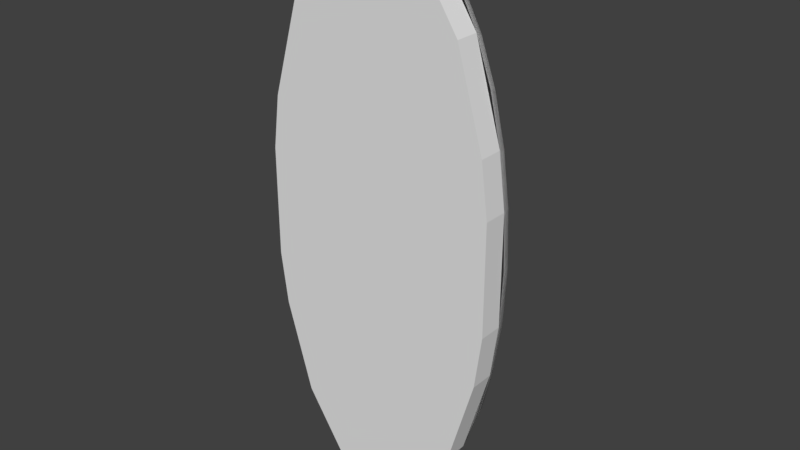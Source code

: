 # Source: Shield.blend  (saved by Blender 2.78.0; exported with 4.5.12 LTS)
import bpy
from mathutils import Matrix  # noqa: F401  (used for matrix-valued properties, if any)

bpy.ops.wm.read_factory_settings(use_empty=True)
scene = bpy.context.scene
scene.name = 'Scene'

# ---- collections
col_collection_1 = bpy.data.collections.new('Collection 1'); scene.collection.children.link(col_collection_1)

# ---- materials (node trees are filled in below, after node groups)
mat_shieldmaterial = bpy.data.materials.new('ShieldMaterial')
mat_shieldmaterial.alpha_threshold = 0.0
mat_shieldmaterial.use_transparent_shadow = False
mat_shieldmaterial.roughness = 0.5
mat_shieldhandlematerial = bpy.data.materials.new('ShieldHandleMaterial')
mat_shieldhandlematerial.alpha_threshold = 0.0
mat_shieldhandlematerial.use_transparent_shadow = False
mat_shieldhandlematerial.roughness = 0.5

# ---- material node trees

# ---- world
world_world = bpy.data.worlds.new('World'); scene.world = world_world
world_world.color = (0.05088, 0.05088, 0.05088)
world_world.use_sun_shadow = False
world_world.sun_shadow_jitter_overblur = 0.0
world_world.cycles.sampling_method = 'MANUAL'

# ---- meshes
me_plane = bpy.data.meshes.new('Plane')
me_plane.from_pydata([(0.3585, 8.223e-08, 0.8273), (0.3585, 9.9e-09, -0.8273), (-0.3585, 1.954e-08, 0.8273), (-0.3585, -5.278e-08, -0.8273), (-0.194, 4.501e-08, 1.081), (-0.09891, 5.623e-08, 1.148), (0.09891, 7.353e-08, 1.148), (0.194, 7.893e-08, 1.081), (0.4684, 7.524e-08, 0.4477), (0.4973, 6.817e-08, 0.2283), (0.4973, 4.822e-08, -0.2283), (0.4684, 3.565e-08, -0.4477), (0.194, -1.557e-08, -1.081), (0.09891, -2.679e-08, -1.148), (-0.09891, -4.408e-08, -1.148), (-0.194, -4.949e-08, -1.081), (-0.4684, -4.58e-08, -0.4477), (-0.4973, -3.873e-08, -0.2283), (-0.4973, -1.877e-08, 0.2283), (-0.4684, -6.656e-09, 0.4477), (0.2981, 0.1083, 0.6879), (0.05495, 0.1621, 0.6375), (-0.05495, 0.1621, 0.6375), (-0.2981, 0.1083, 0.6879), (0.1793, 0.1802, 0.1713), (0.06994, 0.1913, 0.1614), (-0.06994, 0.1913, 0.1614), (-0.1793, 0.1802, 0.1713), (0.1793, 0.1802, -0.1713), (0.06994, 0.1913, -0.1614), (-0.06994, 0.1913, -0.1614), (-0.1793, 0.1802, -0.1713), (0.2342, 0.1083, -0.8089), (0.06994, 0.1379, -0.8114), (-0.06994, 0.1379, -0.8114), (-0.2342, 0.1083, -0.8089), (0.3585, -0.1, 0.8273), (0.3585, -0.1, -0.8273), (-0.3585, -0.1, 0.8273), (-0.3585, -0.1, -0.8273), (-0.194, -0.1, 1.081), (-0.09891, -0.1, 1.148), (0.09891, -0.1, 1.148), (0.194, -0.1, 1.081), (0.4684, -0.1, 0.4477), (0.4973, -0.1, 0.2283), (0.4973, -0.1, -0.2283), (0.4684, -0.1, -0.4477), (0.194, -0.1, -1.081), (0.09891, -0.1, -1.148), (-0.09891, -0.1, -1.148), (-0.194, -0.1, -1.081), (-0.4684, -0.1, -0.4477), (-0.4973, -0.1, -0.2283), (-0.4973, -0.1, 0.2283), (-0.4684, -0.1, 0.4477)], [], [(35, 15, 3, 16), (4, 23, 19, 2), (23, 27, 18, 19), (27, 31, 17, 18), (31, 35, 16, 17), (0, 8, 20, 7), (7, 20, 21, 6), (6, 21, 22, 5), (5, 22, 23, 4), (8, 9, 24, 20), (20, 24, 25, 21), (21, 25, 26, 22), (22, 26, 27, 23), (9, 10, 28, 24), (24, 28, 29, 25), (25, 29, 30, 26), (26, 30, 31, 27), (10, 11, 32, 28), (28, 32, 33, 29), (29, 33, 34, 30), (30, 34, 35, 31), (11, 1, 12, 32), (32, 12, 13, 33), (33, 13, 14, 34), (34, 14, 15, 35), (7, 6, 42, 43), (0, 7, 43, 36), (15, 14, 50, 51), (8, 0, 36, 44), (1, 11, 47, 37), (16, 3, 39, 52), (9, 8, 44, 45), (3, 15, 51, 39), (17, 16, 52, 53), (10, 9, 45, 46), (2, 19, 55, 38), (18, 17, 53, 54), (11, 10, 46, 47), (4, 2, 38, 40), (19, 18, 54, 55), (12, 1, 37, 48), (5, 4, 40, 41), (13, 12, 48, 49), (6, 5, 41, 42), (14, 13, 49, 50), (43, 42, 41, 40, 38, 55, 54, 53, 52, 39, 51, 50, 49, 48, 37, 47, 46, 45, 44, 36)])
me_plane.use_remesh_preserve_volume = False
me_plane.use_remesh_preserve_attributes = False
me_plane.use_mirror_vertex_groups = False
me_plane.update()
me_sphere = bpy.data.meshes.new('Sphere')
me_sphere.from_pydata([(-0.0193, 0.1913, 0.2239), (-0.03785, 0.1802, 0.4391), (-0.05495, 0.1621, 0.6375), (-0.06994, 0.1379, 0.8114), (-0.08224, 0.1083, 0.9541), (-0.09138, 0.07462, 1.06), (-0.09701, 0.03804, 1.125), (-0.09891, 5.623e-08, 1.148), (-0.03785, 0.1913, 0.2109), (-0.07425, 0.1802, 0.4137), (-0.1078, 0.1621, 0.6005), (-0.1372, 0.1379, 0.7643), (-0.1613, 0.1083, 0.8988), (-0.1793, 0.07462, 0.9987), (-0.1903, 0.03804, 1.06), (-0.194, 4.501e-08, 1.081), (-0.05495, 0.1913, 0.1898), (-0.1078, 0.1802, 0.3723), (-0.1565, 0.1621, 0.5405), (-0.1992, 0.1379, 0.6879), (-0.2342, 0.1083, 0.8089), (-0.2602, 0.07462, 0.8988), (-0.2763, 0.03804, 0.9541), (-0.2817, 3.262e-08, 0.9728), (-0.06994, 0.1913, 0.1614), (-0.1372, 0.1802, 0.3166), (-0.1992, 0.1621, 0.4596), (-0.2535, 0.1379, 0.585), (-0.2981, 0.1083, 0.6879), (-0.3312, 0.07462, 0.7643), (-0.3516, 0.03804, 0.8114), (-0.3585, 1.954e-08, 0.8273), (-0.08224, 0.1913, 0.1268), (-0.1613, 0.1802, 0.2488), (-0.2342, 0.1621, 0.3611), (-0.2981, 0.1379, 0.4596), (-0.3505, 0.1083, 0.5405), (-0.3895, 0.07462, 0.6005), (-0.4135, 0.03804, 0.6375), (-0.4216, 6.282e-09, 0.65), (-0.09138, 0.1913, 0.08735), (-0.1793, 0.1802, 0.1713), (-0.2602, 0.1621, 0.2488), (-0.3312, 0.1379, 0.3166), (-0.3895, 0.1083, 0.3723), (-0.4328, 0.07462, 0.4137), (-0.4594, 0.03804, 0.4391), (-0.4684, -6.656e-09, 0.4477), (-0.09701, 0.1913, 0.04453), (-0.1903, 0.1802, 0.08735), (-0.2763, 0.1621, 0.1268), (-0.3516, 0.1379, 0.1614), (-0.4135, 0.1083, 0.1898), (-0.4594, 0.07462, 0.2109), (-0.4877, 0.03804, 0.2239), (-0.4973, -1.877e-08, 0.2283), (-0.09891, 0.1913, -3.905e-07), (-0.194, 0.1802, -3.813e-07), (-0.2817, 0.1621, -3.718e-07), (-0.3585, 0.1379, -3.795e-07), (-0.4216, 0.1083, -3.956e-07), (-0.4684, 0.07462, -3.244e-07), (-0.4973, 0.03804, -4.623e-07), (-0.507, -2.96e-08, -4.432e-07), (-0.09701, 0.1913, -0.04453), (-0.1903, 0.1802, -0.08735), (-0.2763, 0.1621, -0.1268), (-0.3516, 0.1379, -0.1614), (-0.4135, 0.1083, -0.1898), (-0.4594, 0.07462, -0.2109), (-0.4877, 0.03804, -0.2239), (-0.4973, -3.873e-08, -0.2283), (-0.09138, 0.1913, -0.08735), (-0.1793, 0.1802, -0.1713), (-0.2602, 0.1621, -0.2488), (-0.3312, 0.1379, -0.3166), (-0.3895, 0.1083, -0.3723), (-0.4328, 0.07462, -0.4137), (-0.4594, 0.03804, -0.4391), (-0.4684, -4.58e-08, -0.4477), (-0.08224, 0.1913, -0.1268), (-0.1613, 0.1802, -0.2488), (-0.2342, 0.1621, -0.3611), (-0.2981, 0.1379, -0.4596), (-0.3505, 0.1083, -0.5405), (-0.3895, 0.07462, -0.6005), (-0.4135, 0.03804, -0.6375), (-0.4216, -5.054e-08, -0.65), (-0.06994, 0.1913, -0.1614), (-0.1372, 0.1802, -0.3166), (-0.1992, 0.1621, -0.4596), (-0.2535, 0.1379, -0.585), (-0.2981, 0.1083, -0.6879), (-0.3312, 0.07462, -0.7643), (-0.3516, 0.03804, -0.8114), (-0.3585, -5.278e-08, -0.8273), (-0.05495, 0.1913, -0.1898), (-0.1078, 0.1802, -0.3723), (-0.1565, 0.1621, -0.5405), (-0.1992, 0.1379, -0.6879), (-0.2342, 0.1083, -0.8089), (-0.2602, 0.07462, -0.8988), (-0.2763, 0.03804, -0.9541), (-0.2817, -5.243e-08, -0.9728), (-0.03785, 0.1913, -0.2109), (-0.07425, 0.1802, -0.4137), (-0.1078, 0.1621, -0.6005), (-0.1372, 0.1379, -0.7643), (-0.1613, 0.1083, -0.8988), (-0.1793, 0.07462, -0.9987), (-0.1903, 0.03804, -1.06), (-0.194, -4.949e-08, -1.081), (-0.0193, 0.1913, -0.2239), (-0.03785, 0.1802, -0.4391), (-0.05495, 0.1621, -0.6375), (-0.06994, 0.1379, -0.8114), (-0.08224, 0.1083, -0.9541), (-0.09138, 0.07462, -1.06), (-0.09701, 0.03804, -1.125), (-0.09891, -4.408e-08, -1.148), (-1.306e-08, 0.1913, -0.2283), (-3.665e-08, 0.1802, -0.4477), (-2.752e-08, 0.1621, -0.65), (1.046e-09, 0.1379, -0.8273), (3.385e-08, 0.1083, -0.9728), (-3.875e-08, 0.07462, -1.081), (3.999e-08, 0.03804, -1.148), (5.087e-08, -3.642e-08, -1.17), (0.0193, 0.1913, -0.2239), (0.03785, 0.1802, -0.4391), (0.05495, 0.1621, -0.6375), (0.06994, 0.1379, -0.8114), (0.08224, 0.1083, -0.9541), (0.09138, 0.07462, -1.06), (0.09701, 0.03804, -1.125), (0.09891, -2.679e-08, -1.148), (0.03785, 0.1913, -0.2109), (0.07425, 0.1802, -0.4137), (0.1078, 0.1621, -0.6005), (0.1372, 0.1379, -0.7643), (0.1613, 0.1083, -0.8988), (0.1793, 0.07462, -0.9987), (0.1903, 0.03804, -1.06), (0.194, -1.557e-08, -1.081), (7.473e-08, 0.195, -7.067e-07), (0.05495, 0.1913, -0.1898), (0.1078, 0.1802, -0.3723), (0.1565, 0.1621, -0.5405), (0.1992, 0.1379, -0.6879), (0.2342, 0.1083, -0.8089), (0.2602, 0.07462, -0.8988), (0.2763, 0.03804, -0.9541), (0.2817, -3.176e-09, -0.9728), (0.06994, 0.1913, -0.1614), (0.1372, 0.1802, -0.3166), (0.1992, 0.1621, -0.4596), (0.2535, 0.1379, -0.585), (0.2981, 0.1083, -0.6879), (0.3312, 0.07462, -0.7643), (0.3516, 0.03804, -0.8114), (0.3585, 9.9e-09, -0.8273), (0.08224, 0.1913, -0.1268), (0.1613, 0.1802, -0.2488), (0.2342, 0.1621, -0.3611), (0.2981, 0.1379, -0.4596), (0.3505, 0.1083, -0.5405), (0.3895, 0.07462, -0.6005), (0.4135, 0.03804, -0.6375), (0.4216, 2.316e-08, -0.65), (0.09138, 0.1913, -0.08735), (0.1793, 0.1802, -0.1713), (0.2602, 0.1621, -0.2488), (0.3312, 0.1379, -0.3166), (0.3895, 0.1083, -0.3723), (0.4328, 0.07462, -0.4137), (0.4594, 0.03804, -0.4391), (0.4684, 3.61e-08, -0.4477), (0.09701, 0.1913, -0.04453), (0.1903, 0.1802, -0.08735), (0.2763, 0.1621, -0.1268), (0.3516, 0.1379, -0.1614), (0.4135, 0.1083, -0.1898), (0.4594, 0.07462, -0.2109), (0.4877, 0.03804, -0.2239), (0.4973, 4.822e-08, -0.2283), (0.09891, 0.1913, -3.731e-07), (0.194, 0.1802, -3.377e-07), (0.2817, 0.1621, -3.369e-07), (0.3585, 0.1379, -2.226e-07), (0.4216, 0.1083, -1.69e-07), (0.4684, 0.07462, -3.767e-07), (0.4973, 0.03804, -1.136e-07), (0.507, 5.905e-08, -1.642e-07), (0.09701, 0.1913, 0.04453), (0.1903, 0.1802, 0.08735), (0.2763, 0.1621, 0.1268), (0.3516, 0.1379, 0.1614), (0.4135, 0.1083, 0.1898), (0.4594, 0.07462, 0.2109), (0.4877, 0.03804, 0.2239), (0.4973, 6.817e-08, 0.2283), (0.09138, 0.1913, 0.08735), (0.1793, 0.1802, 0.1713), (0.2602, 0.1621, 0.2488), (0.3312, 0.1379, 0.3166), (0.3895, 0.1083, 0.3723), (0.4328, 0.07462, 0.4137), (0.4594, 0.03804, 0.4391), (0.4684, 7.524e-08, 0.4477), (0.08224, 0.1913, 0.1268), (0.1613, 0.1802, 0.2488), (0.2342, 0.1621, 0.3611), (0.2981, 0.1379, 0.4596), (0.3505, 0.1083, 0.5405), (0.3895, 0.07462, 0.6005), (0.4135, 0.03804, 0.6375), (0.4216, 7.999e-08, 0.65), (0.06994, 0.1913, 0.1614), (0.1372, 0.1802, 0.3166), (0.1992, 0.1621, 0.4596), (0.2535, 0.1379, 0.585), (0.2981, 0.1083, 0.6879), (0.3312, 0.07462, 0.7643), (0.3516, 0.03804, 0.8114), (0.3585, 8.223e-08, 0.8273), (0.05495, 0.1913, 0.1898), (0.1078, 0.1802, 0.3723), (0.1565, 0.1621, 0.5405), (0.1992, 0.1379, 0.6879), (0.2342, 0.1083, 0.8089), (0.2602, 0.07462, 0.8988), (0.2763, 0.03804, 0.9541), (0.2817, 8.187e-08, 0.9728), (0.03785, 0.1913, 0.2109), (0.07425, 0.1802, 0.4137), (0.1078, 0.1621, 0.6005), (0.1372, 0.1379, 0.7643), (0.1613, 0.1083, 0.8988), (0.1793, 0.07462, 0.9987), (0.1903, 0.03804, 1.06), (0.194, 7.893e-08, 1.081), (0.0193, 0.1913, 0.2239), (0.03785, 0.1802, 0.4391), (0.05495, 0.1621, 0.6375), (0.06994, 0.1379, 0.8114), (0.08224, 0.1083, 0.9541), (0.09138, 0.07462, 1.06), (0.09701, 0.03804, 1.125), (0.09891, 7.353e-08, 1.148), (-3.573e-08, 0.1913, 0.2283), (-5.553e-08, 0.1802, 0.4477), (-6.907e-08, 0.1621, 0.65), (-8.961e-08, 0.1379, 0.8273), (-1.475e-07, 0.1083, 0.9728), (-3.875e-08, 0.07462, 1.081), (-1.338e-07, 0.03804, 1.148), (-1.38e-07, 6.586e-08, 1.17), (-0.0193, 0.1913, 0.2239), (-0.03785, 0.1802, 0.4391), (-0.05495, 0.1621, 0.6375), (-0.06994, 0.1379, 0.8114), (-0.08224, 0.1083, 0.9541), (-0.09138, 0.07462, 1.06), (-0.09701, 0.03804, 1.125), (-0.09891, 5.623e-08, 1.148), (-0.03785, 0.1913, 0.2109), (-0.07425, 0.1802, 0.4137), (-0.1078, 0.1621, 0.6005), (-0.1372, 0.1379, 0.7643), (-0.1613, 0.1083, 0.8988), (-0.1793, 0.07462, 0.9987), (-0.1903, 0.03804, 1.06), (-0.194, 4.501e-08, 1.081), (-0.05495, 0.1913, 0.1898), (-0.1078, 0.1802, 0.3723), (-0.1565, 0.1621, 0.5405), (-0.1992, 0.1379, 0.6879), (-0.2342, 0.1083, 0.8089), (-0.2602, 0.07462, 0.8988), (-0.2763, 0.03804, 0.9541), (-0.2817, 3.262e-08, 0.9728), (-0.06994, 0.1913, 0.1614), (-0.1372, 0.1802, 0.3166), (-0.1992, 0.1621, 0.4596), (-0.2535, 0.1379, 0.585), (-0.2981, 0.1083, 0.6879), (-0.3312, 0.07462, 0.7643), (-0.3516, 0.03804, 0.8114), (-0.3585, 1.954e-08, 0.8273), (-0.08224, 0.1913, 0.1268), (-0.1613, 0.1802, 0.2488), (-0.2342, 0.1621, 0.3611), (-0.2981, 0.1379, 0.4596), (-0.3505, 0.1083, 0.5405), (-0.3895, 0.07462, 0.6005), (-0.4135, 0.03804, 0.6375), (-0.4216, 6.282e-09, 0.65), (-0.09138, 0.1913, 0.08735), (-0.1793, 0.1802, 0.1713), (-0.2602, 0.1621, 0.2488), (-0.3312, 0.1379, 0.3166), (-0.3895, 0.1083, 0.3723), (-0.4328, 0.07462, 0.4137), (-0.4594, 0.03804, 0.4391), (-0.4684, -6.656e-09, 0.4477), (-0.09701, 0.1913, 0.04453), (-0.1903, 0.1802, 0.08735), (-0.2763, 0.1621, 0.1268), (-0.3516, 0.1379, 0.1614), (-0.4135, 0.1083, 0.1898), (-0.4594, 0.07462, 0.2109), (-0.4877, 0.03804, 0.2239), (-0.4973, -1.877e-08, 0.2283), (-0.09891, 0.1913, -3.905e-07), (-0.194, 0.1802, -3.813e-07), (-0.2817, 0.1621, -3.718e-07), (-0.3585, 0.1379, -3.795e-07), (-0.4216, 0.1083, -3.956e-07), (-0.4684, 0.07462, -3.244e-07), (-0.4973, 0.03804, -4.623e-07), (-0.507, -2.96e-08, -4.432e-07), (-0.09701, 0.1913, -0.04453), (-0.1903, 0.1802, -0.08735), (-0.2763, 0.1621, -0.1268), (-0.3516, 0.1379, -0.1614), (-0.4135, 0.1083, -0.1898), (-0.4594, 0.07462, -0.2109), (-0.4877, 0.03804, -0.2239), (-0.4973, -3.873e-08, -0.2283), (-0.09138, 0.1913, -0.08735), (-0.1793, 0.1802, -0.1713), (-0.2602, 0.1621, -0.2488), (-0.3312, 0.1379, -0.3166), (-0.3895, 0.1083, -0.3723), (-0.4328, 0.07462, -0.4137), (-0.4594, 0.03804, -0.4391), (-0.4684, -4.58e-08, -0.4477), (-0.08224, 0.1913, -0.1268), (-0.1613, 0.1802, -0.2488), (-0.2342, 0.1621, -0.3611), (-0.2981, 0.1379, -0.4596), (-0.3505, 0.1083, -0.5405), (-0.3895, 0.07462, -0.6005), (-0.4135, 0.03804, -0.6375), (-0.4216, -5.054e-08, -0.65), (-0.06994, 0.1913, -0.1614), (-0.1372, 0.1802, -0.3166), (-0.1992, 0.1621, -0.4596), (-0.2535, 0.1379, -0.585), (-0.2981, 0.1083, -0.6879), (-0.3312, 0.07462, -0.7643), (-0.3516, 0.03804, -0.8114), (-0.3585, -5.278e-08, -0.8273), (-0.05495, 0.1913, -0.1898), (-0.1078, 0.1802, -0.3723), (-0.1565, 0.1621, -0.5405), (-0.1992, 0.1379, -0.6879), (-0.2342, 0.1083, -0.8089), (-0.2602, 0.07462, -0.8988), (-0.2763, 0.03804, -0.9541), (-0.2817, -5.243e-08, -0.9728), (-0.03785, 0.1913, -0.2109), (-0.07425, 0.1802, -0.4137), (-0.1078, 0.1621, -0.6005), (-0.1372, 0.1379, -0.7643), (-0.1613, 0.1083, -0.8988), (-0.1793, 0.07462, -0.9987), (-0.1903, 0.03804, -1.06), (-0.194, -4.949e-08, -1.081), (-0.0193, 0.1913, -0.2239), (-0.03785, 0.1802, -0.4391), (-0.05495, 0.1621, -0.6375), (-0.06994, 0.1379, -0.8114), (-0.08224, 0.1083, -0.9541), (-0.09138, 0.07462, -1.06), (-0.09701, 0.03804, -1.125), (-0.09891, -4.408e-08, -1.148), (-1.306e-08, 0.1913, -0.2283), (-3.665e-08, 0.1802, -0.4477), (-2.752e-08, 0.1621, -0.65), (1.046e-09, 0.1379, -0.8273), (3.385e-08, 0.1083, -0.9728), (-3.875e-08, 0.07462, -1.081), (3.999e-08, 0.03804, -1.148), (5.087e-08, -3.642e-08, -1.17), (0.0193, 0.1913, -0.2239), (0.03785, 0.1802, -0.4391), (0.05495, 0.1621, -0.6375), (0.06994, 0.1379, -0.8114), (0.08224, 0.1083, -0.9541), (0.09138, 0.07462, -1.06), (0.09701, 0.03804, -1.125), (0.09891, -2.679e-08, -1.148), (0.03785, 0.1913, -0.2109), (0.07425, 0.1802, -0.4137), (0.1078, 0.1621, -0.6005), (0.1372, 0.1379, -0.7643), (0.1613, 0.1083, -0.8988), (0.1793, 0.07462, -0.9987), (0.1903, 0.03804, -1.06), (0.194, -1.557e-08, -1.081), (7.473e-08, 0.195, -7.067e-07), (0.05495, 0.1913, -0.1898), (0.1078, 0.1802, -0.3723), (0.1565, 0.1621, -0.5405), (0.1992, 0.1379, -0.6879), (0.2342, 0.1083, -0.8089), (0.2602, 0.07462, -0.8988), (0.2763, 0.03804, -0.9541), (0.2817, -3.176e-09, -0.9728), (0.06994, 0.1913, -0.1614), (0.1372, 0.1802, -0.3166), (0.1992, 0.1621, -0.4596), (0.2535, 0.1379, -0.585), (0.2981, 0.1083, -0.6879), (0.3312, 0.07462, -0.7643), (0.3516, 0.03804, -0.8114), (0.3585, 9.9e-09, -0.8273), (0.08224, 0.1913, -0.1268), (0.1613, 0.1802, -0.2488), (0.2342, 0.1621, -0.3611), (0.2981, 0.1379, -0.4596), (0.3505, 0.1083, -0.5405), (0.3895, 0.07462, -0.6005), (0.4135, 0.03804, -0.6375), (0.4216, 2.316e-08, -0.65), (0.09138, 0.1913, -0.08735), (0.1793, 0.1802, -0.1713), (0.2602, 0.1621, -0.2488), (0.3312, 0.1379, -0.3166), (0.3895, 0.1083, -0.3723), (0.4328, 0.07462, -0.4137), (0.4594, 0.03804, -0.4391), (0.4684, 3.61e-08, -0.4477), (0.09701, 0.1913, -0.04453), (0.1903, 0.1802, -0.08735), (0.2763, 0.1621, -0.1268), (0.3516, 0.1379, -0.1614), (0.4135, 0.1083, -0.1898), (0.4594, 0.07462, -0.2109), (0.4877, 0.03804, -0.2239), (0.4973, 4.822e-08, -0.2283), (0.09891, 0.1913, -3.731e-07), (0.194, 0.1802, -3.377e-07), (0.2817, 0.1621, -3.369e-07), (0.3585, 0.1379, -2.226e-07), (0.4216, 0.1083, -1.69e-07), (0.4684, 0.07462, -3.767e-07), (0.4973, 0.03804, -1.136e-07), (0.507, 5.905e-08, -1.642e-07), (0.09701, 0.1913, 0.04453), (0.1903, 0.1802, 0.08735), (0.2763, 0.1621, 0.1268), (0.3516, 0.1379, 0.1614), (0.4135, 0.1083, 0.1898), (0.4594, 0.07462, 0.2109), (0.4877, 0.03804, 0.2239), (0.4973, 6.817e-08, 0.2283), (0.09138, 0.1913, 0.08735), (0.1793, 0.1802, 0.1713), (0.2602, 0.1621, 0.2488), (0.3312, 0.1379, 0.3166), (0.3895, 0.1083, 0.3723), (0.4328, 0.07462, 0.4137), (0.4594, 0.03804, 0.4391), (0.4684, 7.524e-08, 0.4477), (0.08224, 0.1913, 0.1268), (0.1613, 0.1802, 0.2488), (0.2342, 0.1621, 0.3611), (0.2981, 0.1379, 0.4596), (0.3505, 0.1083, 0.5405), (0.3895, 0.07462, 0.6005), (0.4135, 0.03804, 0.6375), (0.4216, 7.999e-08, 0.65), (0.06994, 0.1913, 0.1614), (0.1372, 0.1802, 0.3166), (0.1992, 0.1621, 0.4596), (0.2535, 0.1379, 0.585), (0.2981, 0.1083, 0.6879), (0.3312, 0.07462, 0.7643), (0.3516, 0.03804, 0.8114), (0.3585, 8.223e-08, 0.8273), (0.05495, 0.1913, 0.1898), (0.1078, 0.1802, 0.3723), (0.1565, 0.1621, 0.5405), (0.1992, 0.1379, 0.6879), (0.2342, 0.1083, 0.8089), (0.2602, 0.07462, 0.8988), (0.2763, 0.03804, 0.9541), (0.2817, 8.187e-08, 0.9728), (0.03785, 0.1913, 0.2109), (0.07425, 0.1802, 0.4137), (0.1078, 0.1621, 0.6005), (0.1372, 0.1379, 0.7643), (0.1613, 0.1083, 0.8988), (0.1793, 0.07462, 0.9987), (0.1903, 0.03804, 1.06), (0.194, 7.893e-08, 1.081), (0.0193, 0.1913, 0.2239), (0.03785, 0.1802, 0.4391), (0.05495, 0.1621, 0.6375), (0.06994, 0.1379, 0.8114), (0.08224, 0.1083, 0.9541), (0.09138, 0.07462, 1.06), (0.09701, 0.03804, 1.125), (0.09891, 7.353e-08, 1.148), (-3.573e-08, 0.1913, 0.2283), (-5.553e-08, 0.1802, 0.4477), (-6.907e-08, 0.1621, 0.65), (-8.961e-08, 0.1379, 0.8273), (-1.475e-07, 0.1083, 0.9728), (-3.875e-08, 0.07462, 1.081), (-1.338e-07, 0.03804, 1.148), (-1.38e-07, 6.586e-08, 1.17)], [], [(252, 251, 2, 3), (253, 252, 3, 4), (254, 253, 4, 5), (255, 254, 5, 6), (256, 255, 6, 7), (249, 144, 0), (250, 249, 0, 1), (251, 250, 1, 2), (1, 0, 8, 9), (2, 1, 9, 10), (3, 2, 10, 11), (4, 3, 11, 12), (5, 4, 12, 13), (6, 5, 13, 14), (7, 6, 14, 15), (0, 144, 8), (13, 12, 20, 21), (14, 13, 21, 22), (15, 14, 22, 23), (8, 144, 16), (9, 8, 16, 17), (10, 9, 17, 18), (11, 10, 18, 19), (12, 11, 19, 20), (18, 17, 25, 26), (19, 18, 26, 27), (20, 19, 27, 28), (21, 20, 28, 29), (22, 21, 29, 30), (23, 22, 30, 31), (16, 144, 24), (17, 16, 24, 25), (30, 29, 37, 38), (31, 30, 38, 39), (24, 144, 32), (25, 24, 32, 33), (26, 25, 33, 34), (27, 26, 34, 35), (28, 27, 35, 36), (29, 28, 36, 37), (35, 34, 42, 43), (36, 35, 43, 44), (37, 36, 44, 45), (38, 37, 45, 46), (39, 38, 46, 47), (32, 144, 40), (33, 32, 40, 41), (34, 33, 41, 42), (47, 46, 54, 55), (40, 144, 48), (41, 40, 48, 49), (42, 41, 49, 50), (43, 42, 50, 51), (44, 43, 51, 52), (45, 44, 52, 53), (46, 45, 53, 54), (51, 50, 58, 59), (52, 51, 59, 60), (53, 52, 60, 61), (54, 53, 61, 62), (55, 54, 62, 63), (48, 144, 56), (49, 48, 56, 57), (50, 49, 57, 58), (63, 62, 70, 71), (56, 144, 64), (57, 56, 64, 65), (58, 57, 65, 66), (59, 58, 66, 67), (60, 59, 67, 68), (61, 60, 68, 69), (62, 61, 69, 70), (68, 67, 75, 76), (69, 68, 76, 77), (70, 69, 77, 78), (71, 70, 78, 79), (64, 144, 72), (65, 64, 72, 73), (66, 65, 73, 74), (67, 66, 74, 75), (72, 144, 80), (73, 72, 80, 81), (74, 73, 81, 82), (75, 74, 82, 83), (76, 75, 83, 84), (77, 76, 84, 85), (78, 77, 85, 86), (79, 78, 86, 87), (84, 83, 91, 92), (85, 84, 92, 93), (86, 85, 93, 94), (87, 86, 94, 95), (80, 144, 88), (81, 80, 88, 89), (82, 81, 89, 90), (83, 82, 90, 91), (89, 88, 96, 97), (90, 89, 97, 98), (91, 90, 98, 99), (92, 91, 99, 100), (93, 92, 100, 101), (94, 93, 101, 102), (95, 94, 102, 103), (88, 144, 96), (101, 100, 108, 109), (102, 101, 109, 110), (103, 102, 110, 111), (96, 144, 104), (97, 96, 104, 105), (98, 97, 105, 106), (99, 98, 106, 107), (100, 99, 107, 108), (106, 105, 113, 114), (107, 106, 114, 115), (108, 107, 115, 116), (109, 108, 116, 117), (110, 109, 117, 118), (111, 110, 118, 119), (104, 144, 112), (105, 104, 112, 113), (118, 117, 125, 126), (119, 118, 126, 127), (112, 144, 120), (113, 112, 120, 121), (114, 113, 121, 122), (115, 114, 122, 123), (116, 115, 123, 124), (117, 116, 124, 125), (122, 121, 129, 130), (123, 122, 130, 131), (124, 123, 131, 132), (125, 124, 132, 133), (126, 125, 133, 134), (127, 126, 134, 135), (120, 144, 128), (121, 120, 128, 129), (134, 133, 141, 142), (135, 134, 142, 143), (128, 144, 136), (129, 128, 136, 137), (130, 129, 137, 138), (131, 130, 138, 139), (132, 131, 139, 140), (133, 132, 140, 141), (139, 138, 147, 148), (140, 139, 148, 149), (141, 140, 149, 150), (142, 141, 150, 151), (143, 142, 151, 152), (136, 144, 145), (137, 136, 145, 146), (138, 137, 146, 147), (152, 151, 159, 160), (145, 144, 153), (146, 145, 153, 154), (147, 146, 154, 155), (148, 147, 155, 156), (149, 148, 156, 157), (150, 149, 157, 158), (151, 150, 158, 159), (156, 155, 163, 164), (157, 156, 164, 165), (158, 157, 165, 166), (159, 158, 166, 167), (160, 159, 167, 168), (153, 144, 161), (154, 153, 161, 162), (155, 154, 162, 163), (168, 167, 175, 176), (161, 144, 169), (162, 161, 169, 170), (163, 162, 170, 171), (164, 163, 171, 172), (165, 164, 172, 173), (166, 165, 173, 174), (167, 166, 174, 175), (173, 172, 180, 181), (174, 173, 181, 182), (175, 174, 182, 183), (176, 175, 183, 184), (169, 144, 177), (170, 169, 177, 178), (171, 170, 178, 179), (172, 171, 179, 180), (178, 177, 185, 186), (179, 178, 186, 187), (180, 179, 187, 188), (181, 180, 188, 189), (182, 181, 189, 190), (183, 182, 190, 191), (184, 183, 191, 192), (177, 144, 185), (190, 189, 197, 198), (191, 190, 198, 199), (192, 191, 199, 200), (185, 144, 193), (186, 185, 193, 194), (187, 186, 194, 195), (188, 187, 195, 196), (189, 188, 196, 197), (194, 193, 201, 202), (195, 194, 202, 203), (196, 195, 203, 204), (197, 196, 204, 205), (198, 197, 205, 206), (199, 198, 206, 207), (200, 199, 207, 208), (193, 144, 201), (206, 205, 213, 214), (207, 206, 214, 215), (208, 207, 215, 216), (201, 144, 209), (202, 201, 209, 210), (203, 202, 210, 211), (204, 203, 211, 212), (205, 204, 212, 213), (211, 210, 218, 219), (212, 211, 219, 220), (213, 212, 220, 221), (214, 213, 221, 222), (215, 214, 222, 223), (216, 215, 223, 224), (209, 144, 217), (210, 209, 217, 218), (223, 222, 230, 231), (224, 223, 231, 232), (217, 144, 225), (218, 217, 225, 226), (219, 218, 226, 227), (220, 219, 227, 228), (221, 220, 228, 229), (222, 221, 229, 230), (227, 226, 234, 235), (228, 227, 235, 236), (229, 228, 236, 237), (230, 229, 237, 238), (231, 230, 238, 239), (232, 231, 239, 240), (225, 144, 233), (226, 225, 233, 234), (239, 238, 246, 247), (240, 239, 247, 248), (233, 144, 241), (234, 233, 241, 242), (235, 234, 242, 243), (236, 235, 243, 244), (237, 236, 244, 245), (238, 237, 245, 246), (244, 243, 251, 252), (245, 244, 252, 253), (246, 245, 253, 254), (247, 246, 254, 255), (248, 247, 255, 256), (241, 144, 249), (242, 241, 249, 250), (243, 242, 250, 251), (509, 260, 259, 508), (510, 261, 260, 509), (511, 262, 261, 510), (512, 263, 262, 511), (513, 264, 263, 512), (506, 257, 401), (507, 258, 257, 506), (508, 259, 258, 507), (258, 266, 265, 257), (259, 267, 266, 258), (260, 268, 267, 259), (261, 269, 268, 260), (262, 270, 269, 261), (263, 271, 270, 262), (264, 272, 271, 263), (257, 265, 401), (270, 278, 277, 269), (271, 279, 278, 270), (272, 280, 279, 271), (265, 273, 401), (266, 274, 273, 265), (267, 275, 274, 266), (268, 276, 275, 267), (269, 277, 276, 268), (275, 283, 282, 274), (276, 284, 283, 275), (277, 285, 284, 276), (278, 286, 285, 277), (279, 287, 286, 278), (280, 288, 287, 279), (273, 281, 401), (274, 282, 281, 273), (287, 295, 294, 286), (288, 296, 295, 287), (281, 289, 401), (282, 290, 289, 281), (283, 291, 290, 282), (284, 292, 291, 283), (285, 293, 292, 284), (286, 294, 293, 285), (292, 300, 299, 291), (293, 301, 300, 292), (294, 302, 301, 293), (295, 303, 302, 294), (296, 304, 303, 295), (289, 297, 401), (290, 298, 297, 289), (291, 299, 298, 290), (304, 312, 311, 303), (297, 305, 401), (298, 306, 305, 297), (299, 307, 306, 298), (300, 308, 307, 299), (301, 309, 308, 300), (302, 310, 309, 301), (303, 311, 310, 302), (308, 316, 315, 307), (309, 317, 316, 308), (310, 318, 317, 309), (311, 319, 318, 310), (312, 320, 319, 311), (305, 313, 401), (306, 314, 313, 305), (307, 315, 314, 306), (320, 328, 327, 319), (313, 321, 401), (314, 322, 321, 313), (315, 323, 322, 314), (316, 324, 323, 315), (317, 325, 324, 316), (318, 326, 325, 317), (319, 327, 326, 318), (325, 333, 332, 324), (326, 334, 333, 325), (327, 335, 334, 326), (328, 336, 335, 327), (321, 329, 401), (322, 330, 329, 321), (323, 331, 330, 322), (324, 332, 331, 323), (329, 337, 401), (330, 338, 337, 329), (331, 339, 338, 330), (332, 340, 339, 331), (333, 341, 340, 332), (334, 342, 341, 333), (335, 343, 342, 334), (336, 344, 343, 335), (341, 349, 348, 340), (342, 350, 349, 341), (343, 351, 350, 342), (344, 352, 351, 343), (337, 345, 401), (338, 346, 345, 337), (339, 347, 346, 338), (340, 348, 347, 339), (346, 354, 353, 345), (347, 355, 354, 346), (348, 356, 355, 347), (349, 357, 356, 348), (350, 358, 357, 349), (351, 359, 358, 350), (352, 360, 359, 351), (345, 353, 401), (358, 366, 365, 357), (359, 367, 366, 358), (360, 368, 367, 359), (353, 361, 401), (354, 362, 361, 353), (355, 363, 362, 354), (356, 364, 363, 355), (357, 365, 364, 356), (363, 371, 370, 362), (364, 372, 371, 363), (365, 373, 372, 364), (366, 374, 373, 365), (367, 375, 374, 366), (368, 376, 375, 367), (361, 369, 401), (362, 370, 369, 361), (375, 383, 382, 374), (376, 384, 383, 375), (369, 377, 401), (370, 378, 377, 369), (371, 379, 378, 370), (372, 380, 379, 371), (373, 381, 380, 372), (374, 382, 381, 373), (379, 387, 386, 378), (380, 388, 387, 379), (381, 389, 388, 380), (382, 390, 389, 381), (383, 391, 390, 382), (384, 392, 391, 383), (377, 385, 401), (378, 386, 385, 377), (391, 399, 398, 390), (392, 400, 399, 391), (385, 393, 401), (386, 394, 393, 385), (387, 395, 394, 386), (388, 396, 395, 387), (389, 397, 396, 388), (390, 398, 397, 389), (396, 405, 404, 395), (397, 406, 405, 396), (398, 407, 406, 397), (399, 408, 407, 398), (400, 409, 408, 399), (393, 402, 401), (394, 403, 402, 393), (395, 404, 403, 394), (409, 417, 416, 408), (402, 410, 401), (403, 411, 410, 402), (404, 412, 411, 403), (405, 413, 412, 404), (406, 414, 413, 405), (407, 415, 414, 406), (408, 416, 415, 407), (413, 421, 420, 412), (414, 422, 421, 413), (415, 423, 422, 414), (416, 424, 423, 415), (417, 425, 424, 416), (410, 418, 401), (411, 419, 418, 410), (412, 420, 419, 411), (425, 433, 432, 424), (418, 426, 401), (419, 427, 426, 418), (420, 428, 427, 419), (421, 429, 428, 420), (422, 430, 429, 421), (423, 431, 430, 422), (424, 432, 431, 423), (430, 438, 437, 429), (431, 439, 438, 430), (432, 440, 439, 431), (433, 441, 440, 432), (426, 434, 401), (427, 435, 434, 426), (428, 436, 435, 427), (429, 437, 436, 428), (435, 443, 442, 434), (436, 444, 443, 435), (437, 445, 444, 436), (438, 446, 445, 437), (439, 447, 446, 438), (440, 448, 447, 439), (441, 449, 448, 440), (434, 442, 401), (447, 455, 454, 446), (448, 456, 455, 447), (449, 457, 456, 448), (442, 450, 401), (443, 451, 450, 442), (444, 452, 451, 443), (445, 453, 452, 444), (446, 454, 453, 445), (451, 459, 458, 450), (452, 460, 459, 451), (453, 461, 460, 452), (454, 462, 461, 453), (455, 463, 462, 454), (456, 464, 463, 455), (457, 465, 464, 456), (450, 458, 401), (463, 471, 470, 462), (464, 472, 471, 463), (465, 473, 472, 464), (458, 466, 401), (459, 467, 466, 458), (460, 468, 467, 459), (461, 469, 468, 460), (462, 470, 469, 461), (468, 476, 475, 467), (469, 477, 476, 468), (470, 478, 477, 469), (471, 479, 478, 470), (472, 480, 479, 471), (473, 481, 480, 472), (466, 474, 401), (467, 475, 474, 466), (480, 488, 487, 479), (481, 489, 488, 480), (474, 482, 401), (475, 483, 482, 474), (476, 484, 483, 475), (477, 485, 484, 476), (478, 486, 485, 477), (479, 487, 486, 478), (484, 492, 491, 483), (485, 493, 492, 484), (486, 494, 493, 485), (487, 495, 494, 486), (488, 496, 495, 487), (489, 497, 496, 488), (482, 490, 401), (483, 491, 490, 482), (496, 504, 503, 495), (497, 505, 504, 496), (490, 498, 401), (491, 499, 498, 490), (492, 500, 499, 491), (493, 501, 500, 492), (494, 502, 501, 493), (495, 503, 502, 494), (501, 509, 508, 500), (502, 510, 509, 501), (503, 511, 510, 502), (504, 512, 511, 503), (505, 513, 512, 504), (498, 506, 401), (499, 507, 506, 498), (500, 508, 507, 499)])
me_sphere.polygons.foreach_set('use_smooth', [True] * 512)
_uv = me_sphere.uv_layers.new(name='UVMap')
_uv.uv.foreach_set('vector', [0.2759, 0.6654, 0.3019, 0.6228, 0.3204, 0.6393, 0.301, 0.688, 0.2477, 0.7115, 0.2759, 0.6654, 0.301, 0.688, 0.28, 0.7407, 0.2162, 0.763, 0.2477, 0.7115, 0.28, 0.7407, 0.2566, 0.7991, 0.1803, 0.8222, 0.2162, 0.763, 0.2566, 0.7991, 0.2304, 0.8653, 0.1382, 0.8915, 0.1803, 0.8222, 0.2304, 0.8653, 0.1991, 0.9442, 0.35, 0.5436, 0.3733, 0.5049, 0.3561, 0.5489, 0.3264, 0.5826, 0.35, 0.5436, 0.3561, 0.5489, 0.3386, 0.5934, 0.3019, 0.6228, 0.3264, 0.5826, 0.3386, 0.5934, 0.3204, 0.6393, 0.3386, 0.5934, 0.3561, 0.5489, 0.3628, 0.5525, 0.3522, 0.6007, 0.3204, 0.6393, 0.3386, 0.5934, 0.3522, 0.6007, 0.341, 0.6505, 0.301, 0.688, 0.3204, 0.6393, 0.341, 0.6505, 0.3291, 0.7031, 0.28, 0.7407, 0.301, 0.688, 0.3291, 0.7031, 0.3161, 0.7602, 0.2566, 0.7991, 0.28, 0.7407, 0.3161, 0.7602, 0.3017, 0.8235, 0.2304, 0.8653, 0.2566, 0.7991, 0.3017, 0.8235, 0.2852, 0.8955, 0.1991, 0.9442, 0.2304, 0.8653, 0.2852, 0.8955, 0.2658, 0.9805, 0.3561, 0.5489, 0.3733, 0.5049, 0.3628, 0.5525, 0.3017, 0.8235, 0.3161, 0.7602, 0.3544, 0.7701, 0.3494, 0.8359, 0.2852, 0.8955, 0.3017, 0.8235, 0.3494, 0.8359, 0.3435, 0.9109, 0.2658, 0.9805, 0.2852, 0.8955, 0.3435, 0.9109, 0.3366, 0.9994, 0.3628, 0.5525, 0.3733, 0.5049, 0.37, 0.5543, 0.3522, 0.6007, 0.3628, 0.5525, 0.37, 0.5543, 0.3666, 0.6043, 0.341, 0.6505, 0.3522, 0.6007, 0.3666, 0.6043, 0.3629, 0.656, 0.3291, 0.7031, 0.341, 0.6505, 0.3629, 0.656, 0.3589, 0.7108, 0.3161, 0.7602, 0.3291, 0.7031, 0.3589, 0.7108, 0.3544, 0.7701, 0.3629, 0.656, 0.3666, 0.6043, 0.3812, 0.6041, 0.3852, 0.6558, 0.3589, 0.7108, 0.3629, 0.656, 0.3852, 0.6558, 0.3892, 0.7106, 0.3544, 0.7701, 0.3589, 0.7108, 0.3892, 0.7106, 0.3934, 0.7699, 0.3494, 0.8359, 0.3544, 0.7701, 0.3934, 0.7699, 0.3979, 0.8358, 0.3435, 0.9109, 0.3494, 0.8359, 0.3979, 0.8358, 0.403, 0.9111, 0.3366, 0.9994, 0.3435, 0.9109, 0.403, 0.9111, 0.409, 0.9999, 0.37, 0.5543, 0.3733, 0.5049, 0.3773, 0.5542, 0.3666, 0.6043, 0.37, 0.5543, 0.3773, 0.5542, 0.3812, 0.6041, 0.403, 0.9111, 0.3979, 0.8358, 0.4457, 0.8233, 0.4616, 0.896, 0.409, 0.9999, 0.403, 0.9111, 0.4616, 0.896, 0.4804, 0.9818, 0.3773, 0.5542, 0.3733, 0.5049, 0.3844, 0.5523, 0.3812, 0.6041, 0.3773, 0.5542, 0.3844, 0.5523, 0.3956, 0.6002, 0.3852, 0.6558, 0.3812, 0.6041, 0.3956, 0.6002, 0.407, 0.6499, 0.3892, 0.7106, 0.3852, 0.6558, 0.407, 0.6499, 0.4189, 0.7025, 0.3934, 0.7699, 0.3892, 0.7106, 0.4189, 0.7025, 0.4316, 0.7597, 0.3979, 0.8358, 0.3934, 0.7699, 0.4316, 0.7597, 0.4457, 0.8233, 0.4189, 0.7025, 0.407, 0.6499, 0.4275, 0.6384, 0.4469, 0.687, 0.4316, 0.7597, 0.4189, 0.7025, 0.4469, 0.687, 0.4677, 0.7398, 0.4457, 0.8233, 0.4316, 0.7597, 0.4677, 0.7398, 0.4908, 0.7987, 0.4616, 0.896, 0.4457, 0.8233, 0.4908, 0.7987, 0.517, 0.866, 0.4804, 0.9818, 0.4616, 0.896, 0.517, 0.866, 0.5479, 0.9455, 0.3844, 0.5523, 0.3733, 0.5049, 0.3911, 0.5485, 0.3956, 0.6002, 0.3844, 0.5523, 0.3911, 0.5485, 0.4091, 0.5926, 0.407, 0.6499, 0.3956, 0.6002, 0.4091, 0.5926, 0.4275, 0.6384, 0.5479, 0.9455, 0.517, 0.866, 0.567, 0.8222, 0.609, 0.8924, 0.3911, 0.5485, 0.3733, 0.5049, 0.3972, 0.543, 0.4091, 0.5926, 0.3911, 0.5485, 0.3972, 0.543, 0.4212, 0.5816, 0.4275, 0.6384, 0.4091, 0.5926, 0.4212, 0.5816, 0.446, 0.6218, 0.4469, 0.687, 0.4275, 0.6384, 0.446, 0.6218, 0.4721, 0.6645, 0.4677, 0.7398, 0.4469, 0.687, 0.4721, 0.6645, 0.5003, 0.7109, 0.4908, 0.7987, 0.4677, 0.7398, 0.5003, 0.7109, 0.5315, 0.7628, 0.517, 0.866, 0.4908, 0.7987, 0.5315, 0.7628, 0.567, 0.8222, 0.4721, 0.6645, 0.446, 0.6218, 0.4617, 0.6007, 0.4936, 0.6358, 0.5003, 0.7109, 0.4721, 0.6645, 0.4936, 0.6358, 0.528, 0.6742, 0.5315, 0.7628, 0.5003, 0.7109, 0.528, 0.6742, 0.5662, 0.717, 0.567, 0.8222, 0.5315, 0.7628, 0.5662, 0.717, 0.6099, 0.7662, 0.609, 0.8924, 0.567, 0.8222, 0.6099, 0.7662, 0.6614, 0.8243, 0.3972, 0.543, 0.3733, 0.5049, 0.4023, 0.536, 0.4212, 0.5816, 0.3972, 0.543, 0.4023, 0.536, 0.4315, 0.5677, 0.446, 0.6218, 0.4212, 0.5816, 0.4315, 0.5677, 0.4617, 0.6007, 0.6614, 0.8243, 0.6099, 0.7662, 0.6438, 0.7, 0.7029, 0.7437, 0.4023, 0.536, 0.3733, 0.5049, 0.4063, 0.5279, 0.4315, 0.5677, 0.4023, 0.536, 0.4063, 0.5279, 0.4396, 0.5513, 0.4617, 0.6007, 0.4315, 0.5677, 0.4396, 0.5513, 0.474, 0.5759, 0.4936, 0.6358, 0.4617, 0.6007, 0.474, 0.5759, 0.5105, 0.6021, 0.528, 0.6742, 0.4936, 0.6358, 0.5105, 0.6021, 0.5499, 0.6308, 0.5662, 0.717, 0.528, 0.6742, 0.5499, 0.6308, 0.5937, 0.663, 0.6099, 0.7662, 0.5662, 0.717, 0.5937, 0.663, 0.6438, 0.7, 0.5499, 0.6308, 0.5105, 0.6021, 0.5221, 0.5646, 0.5651, 0.5826, 0.5937, 0.663, 0.5499, 0.6308, 0.5651, 0.5826, 0.6128, 0.6028, 0.6438, 0.7, 0.5937, 0.663, 0.6128, 0.6028, 0.6674, 0.6261, 0.7029, 0.7437, 0.6438, 0.7, 0.6674, 0.6261, 0.7319, 0.6537, 0.4063, 0.5279, 0.3733, 0.5049, 0.409, 0.5189, 0.4396, 0.5513, 0.4063, 0.5279, 0.409, 0.5189, 0.4451, 0.5332, 0.474, 0.5759, 0.4396, 0.5513, 0.4451, 0.5332, 0.4825, 0.5483, 0.5105, 0.6021, 0.474, 0.5759, 0.4825, 0.5483, 0.5221, 0.5646, 0.409, 0.5189, 0.3733, 0.5049, 0.4104, 0.5093, 0.4451, 0.5332, 0.409, 0.5189, 0.4104, 0.5093, 0.4479, 0.514, 0.4825, 0.5483, 0.4451, 0.5332, 0.4479, 0.514, 0.4868, 0.5191, 0.5221, 0.5646, 0.4825, 0.5483, 0.4868, 0.5191, 0.5281, 0.5248, 0.5651, 0.5826, 0.5221, 0.5646, 0.5281, 0.5248, 0.5729, 0.5312, 0.6128, 0.6028, 0.5651, 0.5826, 0.5729, 0.5312, 0.6228, 0.5387, 0.6674, 0.6261, 0.6128, 0.6028, 0.6228, 0.5387, 0.6798, 0.5474, 0.7319, 0.6537, 0.6674, 0.6261, 0.6798, 0.5474, 0.7473, 0.5577, 0.5729, 0.5312, 0.5281, 0.5248, 0.5281, 0.4841, 0.5731, 0.4788, 0.6228, 0.5387, 0.5729, 0.5312, 0.5731, 0.4788, 0.6231, 0.4731, 0.6798, 0.5474, 0.6228, 0.5387, 0.6231, 0.4731, 0.6805, 0.4668, 0.7473, 0.5577, 0.6798, 0.5474, 0.6805, 0.4668, 0.7483, 0.4593, 0.4104, 0.5093, 0.3733, 0.5049, 0.4103, 0.4996, 0.4479, 0.514, 0.4104, 0.5093, 0.4103, 0.4996, 0.4478, 0.4944, 0.4868, 0.5191, 0.4479, 0.514, 0.4478, 0.4944, 0.4868, 0.4893, 0.5281, 0.5248, 0.4868, 0.5191, 0.4868, 0.4893, 0.5281, 0.4841, 0.4478, 0.4944, 0.4103, 0.4996, 0.4088, 0.49, 0.4449, 0.4752, 0.4868, 0.4893, 0.4478, 0.4944, 0.4449, 0.4752, 0.4823, 0.46, 0.5281, 0.4841, 0.4868, 0.4893, 0.4823, 0.46, 0.5222, 0.4441, 0.5731, 0.4788, 0.5281, 0.4841, 0.5222, 0.4441, 0.5655, 0.4272, 0.6231, 0.4731, 0.5731, 0.4788, 0.5655, 0.4272, 0.6139, 0.4085, 0.6805, 0.4668, 0.6231, 0.4731, 0.6139, 0.4085, 0.6694, 0.3874, 0.7483, 0.4593, 0.6805, 0.4668, 0.6694, 0.3874, 0.7349, 0.3624, 0.4103, 0.4996, 0.3733, 0.5049, 0.4088, 0.49, 0.6139, 0.4085, 0.5655, 0.4272, 0.5506, 0.3785, 0.5954, 0.3475, 0.6694, 0.3874, 0.6139, 0.4085, 0.5954, 0.3475, 0.6467, 0.3123, 0.7349, 0.3624, 0.6694, 0.3874, 0.6467, 0.3123, 0.7075, 0.2705, 0.4088, 0.49, 0.3733, 0.5049, 0.406, 0.4811, 0.4449, 0.4752, 0.4088, 0.49, 0.406, 0.4811, 0.4392, 0.4571, 0.4823, 0.46, 0.4449, 0.4752, 0.4392, 0.4571, 0.4737, 0.4324, 0.5222, 0.4441, 0.4823, 0.46, 0.4737, 0.4324, 0.5105, 0.4065, 0.5655, 0.4272, 0.5222, 0.4441, 0.5105, 0.4065, 0.5506, 0.3785, 0.4737, 0.4324, 0.4392, 0.4571, 0.4309, 0.4408, 0.4612, 0.4076, 0.5105, 0.4065, 0.4737, 0.4324, 0.4612, 0.4076, 0.4935, 0.3725, 0.5506, 0.3785, 0.5105, 0.4065, 0.4935, 0.3725, 0.5287, 0.3346, 0.5954, 0.3475, 0.5506, 0.3785, 0.5287, 0.3346, 0.5681, 0.2924, 0.6467, 0.3123, 0.5954, 0.3475, 0.5681, 0.2924, 0.6135, 0.2443, 0.7075, 0.2705, 0.6467, 0.3123, 0.6135, 0.2443, 0.6671, 0.1874, 0.406, 0.4811, 0.3733, 0.5049, 0.4019, 0.473, 0.4392, 0.4571, 0.406, 0.4811, 0.4019, 0.473, 0.4309, 0.4408, 0.6135, 0.2443, 0.5681, 0.2924, 0.5333, 0.2454, 0.5707, 0.1862, 0.6671, 0.1874, 0.6135, 0.2443, 0.5707, 0.1862, 0.6151, 0.1162, 0.4019, 0.473, 0.3733, 0.5049, 0.3966, 0.4662, 0.4309, 0.4408, 0.4019, 0.473, 0.3966, 0.4662, 0.4204, 0.427, 0.4612, 0.4076, 0.4309, 0.4408, 0.4204, 0.427, 0.4452, 0.3865, 0.4935, 0.3725, 0.4612, 0.4076, 0.4452, 0.3865, 0.4718, 0.3437, 0.5287, 0.3346, 0.4935, 0.3725, 0.4718, 0.3437, 0.5008, 0.2972, 0.5681, 0.2924, 0.5287, 0.3346, 0.5008, 0.2972, 0.5333, 0.2454, 0.4452, 0.3865, 0.4204, 0.427, 0.4081, 0.4163, 0.4265, 0.37, 0.4718, 0.3437, 0.4452, 0.3865, 0.4265, 0.37, 0.4462, 0.321, 0.5008, 0.2972, 0.4718, 0.3437, 0.4462, 0.321, 0.4678, 0.2678, 0.5333, 0.2454, 0.5008, 0.2972, 0.4678, 0.2678, 0.4921, 0.2084, 0.5707, 0.1862, 0.5333, 0.2454, 0.4921, 0.2084, 0.5202, 0.1403, 0.6151, 0.1162, 0.5707, 0.1862, 0.5202, 0.1403, 0.5534, 0.05976, 0.3966, 0.4662, 0.3733, 0.5049, 0.3905, 0.4608, 0.4204, 0.427, 0.3966, 0.4662, 0.3905, 0.4608, 0.4081, 0.4163, 0.5202, 0.1403, 0.4921, 0.2084, 0.4462, 0.183, 0.4636, 0.1086, 0.5534, 0.05976, 0.5202, 0.1403, 0.4636, 0.1086, 0.4843, 0.02043, 0.3905, 0.4608, 0.3733, 0.5049, 0.3837, 0.4572, 0.4081, 0.4163, 0.3905, 0.4608, 0.3837, 0.4572, 0.3944, 0.4089, 0.4265, 0.37, 0.4081, 0.4163, 0.3944, 0.4089, 0.4057, 0.3588, 0.4462, 0.321, 0.4265, 0.37, 0.4057, 0.3588, 0.4178, 0.3055, 0.4678, 0.2678, 0.4462, 0.321, 0.4178, 0.3055, 0.4311, 0.2476, 0.4921, 0.2084, 0.4678, 0.2678, 0.4311, 0.2476, 0.4462, 0.183, 0.4178, 0.3055, 0.4057, 0.3588, 0.3836, 0.3531, 0.3877, 0.2978, 0.4311, 0.2476, 0.4178, 0.3055, 0.3877, 0.2978, 0.3922, 0.2375, 0.4462, 0.183, 0.4311, 0.2476, 0.3922, 0.2375, 0.3973, 0.1702, 0.4636, 0.1086, 0.4462, 0.183, 0.3973, 0.1702, 0.4032, 0.09229, 0.4843, 0.02043, 0.4636, 0.1086, 0.4032, 0.09229, 0.4103, 8.649e-05, 0.3837, 0.4572, 0.3733, 0.5049, 0.3765, 0.4554, 0.3944, 0.4089, 0.3837, 0.4572, 0.3765, 0.4554, 0.3799, 0.4052, 0.4057, 0.3588, 0.3944, 0.4089, 0.3799, 0.4052, 0.3836, 0.3531, 0.4103, 8.649e-05, 0.4032, 0.09229, 0.3414, 0.09224, 0.3344, 8.66e-05, 0.3765, 0.4554, 0.3733, 0.5049, 0.3692, 0.4555, 0.3799, 0.4052, 0.3765, 0.4554, 0.3692, 0.4555, 0.3652, 0.4054, 0.3836, 0.3531, 0.3799, 0.4052, 0.3652, 0.4054, 0.3611, 0.3534, 0.3877, 0.2978, 0.3836, 0.3531, 0.3611, 0.3534, 0.357, 0.2981, 0.3922, 0.2375, 0.3877, 0.2978, 0.357, 0.2981, 0.3525, 0.2379, 0.3973, 0.1702, 0.3922, 0.2375, 0.3525, 0.2379, 0.3476, 0.171, 0.4032, 0.09229, 0.3973, 0.1702, 0.3476, 0.171, 0.3414, 0.09224, 0.357, 0.2981, 0.3611, 0.3534, 0.3392, 0.3595, 0.3269, 0.3064, 0.3525, 0.2379, 0.357, 0.2981, 0.3269, 0.3064, 0.3137, 0.2485, 0.3476, 0.171, 0.3525, 0.2379, 0.3137, 0.2485, 0.2989, 0.1839, 0.3414, 0.09224, 0.3476, 0.171, 0.2989, 0.1839, 0.281, 0.1094, 0.3344, 8.66e-05, 0.3414, 0.09224, 0.281, 0.1094, 0.2601, 0.02111, 0.3692, 0.4555, 0.3733, 0.5049, 0.3621, 0.4575, 0.3652, 0.4054, 0.3692, 0.4555, 0.3621, 0.4575, 0.3508, 0.4095, 0.3611, 0.3534, 0.3652, 0.4054, 0.3508, 0.4095, 0.3392, 0.3595, 0.2601, 0.02111, 0.281, 0.1094, 0.2247, 0.142, 0.1911, 0.06145, 0.3621, 0.4575, 0.3733, 0.5049, 0.3553, 0.4614, 0.3508, 0.4095, 0.3621, 0.4575, 0.3553, 0.4614, 0.3372, 0.4172, 0.3392, 0.3595, 0.3508, 0.4095, 0.3372, 0.4172, 0.3185, 0.3713, 0.3269, 0.3064, 0.3392, 0.3595, 0.3185, 0.3713, 0.2987, 0.3224, 0.3137, 0.2485, 0.3269, 0.3064, 0.2987, 0.3224, 0.2772, 0.2692, 0.2989, 0.1839, 0.3137, 0.2485, 0.2772, 0.2692, 0.2532, 0.2097, 0.281, 0.1094, 0.2989, 0.1839, 0.2532, 0.2097, 0.2247, 0.142, 0.2772, 0.2692, 0.2987, 0.3224, 0.2734, 0.3455, 0.2445, 0.299, 0.2532, 0.2097, 0.2772, 0.2692, 0.2445, 0.299, 0.2123, 0.2471, 0.2247, 0.142, 0.2532, 0.2097, 0.2123, 0.2471, 0.1745, 0.1885, 0.1911, 0.06145, 0.2247, 0.142, 0.1745, 0.1885, 0.1299, 0.1188, 0.3553, 0.4614, 0.3733, 0.5049, 0.3493, 0.4669, 0.3372, 0.4172, 0.3553, 0.4614, 0.3493, 0.4669, 0.3251, 0.4283, 0.3185, 0.3713, 0.3372, 0.4172, 0.3251, 0.4283, 0.3, 0.3882, 0.2987, 0.3224, 0.3185, 0.3713, 0.3, 0.3882, 0.2734, 0.3455, 0.3251, 0.4283, 0.3493, 0.4669, 0.3442, 0.4738, 0.3148, 0.4423, 0.3, 0.3882, 0.3251, 0.4283, 0.3148, 0.4423, 0.2844, 0.4095, 0.2734, 0.3455, 0.3, 0.3882, 0.2844, 0.4095, 0.252, 0.3747, 0.2445, 0.299, 0.2734, 0.3455, 0.252, 0.3747, 0.2169, 0.3367, 0.2123, 0.2471, 0.2445, 0.299, 0.2169, 0.3367, 0.1778, 0.2944, 0.1745, 0.1885, 0.2123, 0.2471, 0.1778, 0.2944, 0.1323, 0.247, 0.1299, 0.1188, 0.1745, 0.1885, 0.1323, 0.247, 0.07871, 0.1907, 0.3493, 0.4669, 0.3733, 0.5049, 0.3442, 0.4738, 0.1778, 0.2944, 0.2169, 0.3367, 0.1955, 0.3808, 0.151, 0.3496, 0.1323, 0.247, 0.1778, 0.2944, 0.151, 0.3496, 0.09971, 0.3151, 0.07871, 0.1907, 0.1323, 0.247, 0.09971, 0.3151, 0.03922, 0.2739, 0.3442, 0.4738, 0.3733, 0.5049, 0.3402, 0.482, 0.3148, 0.4423, 0.3442, 0.4738, 0.3402, 0.482, 0.3068, 0.4588, 0.2844, 0.4095, 0.3148, 0.4423, 0.3068, 0.4588, 0.2722, 0.4346, 0.252, 0.3747, 0.2844, 0.4095, 0.2722, 0.4346, 0.2354, 0.4088, 0.2169, 0.3367, 0.252, 0.3747, 0.2354, 0.4088, 0.1955, 0.3808, 0.3068, 0.4588, 0.3402, 0.482, 0.3375, 0.491, 0.3014, 0.4769, 0.2722, 0.4346, 0.3068, 0.4588, 0.3014, 0.4769, 0.2639, 0.4622, 0.2354, 0.4088, 0.2722, 0.4346, 0.2639, 0.4622, 0.2241, 0.4466, 0.1955, 0.3808, 0.2354, 0.4088, 0.2241, 0.4466, 0.1809, 0.4295, 0.151, 0.3496, 0.1955, 0.3808, 0.1809, 0.4295, 0.1329, 0.4105, 0.09971, 0.3151, 0.151, 0.3496, 0.1329, 0.4105, 0.07776, 0.39, 0.03922, 0.2739, 0.09971, 0.3151, 0.07776, 0.39, 0.01277, 0.3653, 0.3402, 0.482, 0.3733, 0.5049, 0.3375, 0.491, 0.1329, 0.4105, 0.1809, 0.4295, 0.1737, 0.481, 0.1239, 0.4748, 0.07776, 0.39, 0.1329, 0.4105, 0.1239, 0.4748, 0.06716, 0.4688, 0.01277, 0.3653, 0.07776, 0.39, 0.06716, 0.4688, 8.649e-05, 0.4613, 0.3375, 0.491, 0.3733, 0.5049, 0.3362, 0.5006, 0.3014, 0.4769, 0.3375, 0.491, 0.3362, 0.5006, 0.2987, 0.4962, 0.2639, 0.4622, 0.3014, 0.4769, 0.2987, 0.4962, 0.2598, 0.4915, 0.2241, 0.4466, 0.2639, 0.4622, 0.2598, 0.4915, 0.2185, 0.4865, 0.1809, 0.4295, 0.2241, 0.4466, 0.2185, 0.4865, 0.1737, 0.481, 0.2598, 0.4915, 0.2987, 0.4962, 0.2989, 0.5157, 0.2601, 0.5213, 0.2185, 0.4865, 0.2598, 0.4915, 0.2601, 0.5213, 0.2189, 0.527, 0.1737, 0.481, 0.2185, 0.4865, 0.2189, 0.527, 0.1742, 0.5332, 0.1239, 0.4748, 0.1737, 0.481, 0.1742, 0.5332, 0.1242, 0.5402, 0.06716, 0.4688, 0.1239, 0.4748, 0.1242, 0.5402, 0.06824, 0.5485, 8.649e-05, 0.4613, 0.06716, 0.4688, 0.06824, 0.5485, 0.001341, 0.5582, 0.3362, 0.5006, 0.3733, 0.5049, 0.3363, 0.5103, 0.2987, 0.4962, 0.3362, 0.5006, 0.3363, 0.5103, 0.2989, 0.5157, 0.06824, 0.5485, 0.1242, 0.5402, 0.1347, 0.604, 0.08036, 0.6266, 0.001341, 0.5582, 0.06824, 0.5485, 0.08036, 0.6266, 0.01616, 0.6532, 0.3363, 0.5103, 0.3733, 0.5049, 0.3378, 0.5198, 0.2989, 0.5157, 0.3363, 0.5103, 0.3378, 0.5198, 0.3019, 0.5349, 0.2601, 0.5213, 0.2989, 0.5157, 0.3019, 0.5349, 0.2647, 0.5503, 0.2189, 0.527, 0.2601, 0.5213, 0.2647, 0.5503, 0.2252, 0.5666, 0.1742, 0.5332, 0.2189, 0.527, 0.2252, 0.5666, 0.1824, 0.5843, 0.1242, 0.5402, 0.1742, 0.5332, 0.1824, 0.5843, 0.1347, 0.604, 0.2647, 0.5503, 0.3019, 0.5349, 0.3077, 0.5528, 0.2735, 0.5776, 0.2252, 0.5666, 0.2647, 0.5503, 0.2735, 0.5776, 0.2372, 0.6038, 0.1824, 0.5843, 0.2252, 0.5666, 0.2372, 0.6038, 0.1978, 0.6322, 0.1347, 0.604, 0.1824, 0.5843, 0.1978, 0.6322, 0.1541, 0.6635, 0.08036, 0.6266, 0.1347, 0.604, 0.1541, 0.6635, 0.1037, 0.7003, 0.01616, 0.6532, 0.08036, 0.6266, 0.1037, 0.7003, 0.04464, 0.7431, 0.3378, 0.5198, 0.3733, 0.5049, 0.3407, 0.5288, 0.3019, 0.5349, 0.3378, 0.5198, 0.3407, 0.5288, 0.3077, 0.5528, 0.1037, 0.7003, 0.1541, 0.6635, 0.1811, 0.7177, 0.1378, 0.766, 0.04464, 0.7431, 0.1037, 0.7003, 0.1378, 0.766, 0.08607, 0.8236, 0.3407, 0.5288, 0.3733, 0.5049, 0.3448, 0.5368, 0.3077, 0.5528, 0.3407, 0.5288, 0.3448, 0.5368, 0.3159, 0.5689, 0.2735, 0.5776, 0.3077, 0.5528, 0.3159, 0.5689, 0.286, 0.6021, 0.2372, 0.6038, 0.2735, 0.5776, 0.286, 0.6021, 0.2543, 0.6372, 0.1978, 0.6322, 0.2372, 0.6038, 0.2543, 0.6372, 0.2198, 0.6752, 0.1541, 0.6635, 0.1978, 0.6322, 0.2198, 0.6752, 0.1811, 0.7177, 0.2543, 0.6372, 0.286, 0.6021, 0.3019, 0.6228, 0.2759, 0.6654, 0.2198, 0.6752, 0.2543, 0.6372, 0.2759, 0.6654, 0.2477, 0.7115, 0.1811, 0.7177, 0.2198, 0.6752, 0.2477, 0.7115, 0.2162, 0.763, 0.1378, 0.766, 0.1811, 0.7177, 0.2162, 0.763, 0.1803, 0.8222, 0.08607, 0.8236, 0.1378, 0.766, 0.1803, 0.8222, 0.1382, 0.8915, 0.3448, 0.5368, 0.3733, 0.5049, 0.35, 0.5436, 0.3159, 0.5689, 0.3448, 0.5368, 0.35, 0.5436, 0.3264, 0.5826, 0.286, 0.6021, 0.3159, 0.5689, 0.3264, 0.5826, 0.3019, 0.6228, 0.2759, 0.6654, 0.301, 0.688, 0.3204, 0.6393, 0.3019, 0.6228, 0.2477, 0.7115, 0.28, 0.7407, 0.301, 0.688, 0.2759, 0.6654, 0.2162, 0.763, 0.2566, 0.7991, 0.28, 0.7407, 0.2477, 0.7115, 0.1803, 0.8222, 0.2304, 0.8653, 0.2566, 0.7991, 0.2162, 0.763, 0.1382, 0.8915, 0.1991, 0.9442, 0.2304, 0.8653, 0.1803, 0.8222, 0.35, 0.5436, 0.3561, 0.5489, 0.3733, 0.5049, 0.3264, 0.5826, 0.3386, 0.5934, 0.3561, 0.5489, 0.35, 0.5436, 0.3019, 0.6228, 0.3204, 0.6393, 0.3386, 0.5934, 0.3264, 0.5826, 0.3386, 0.5934, 0.3522, 0.6007, 0.3628, 0.5525, 0.3561, 0.5489, 0.3204, 0.6393, 0.341, 0.6505, 0.3522, 0.6007, 0.3386, 0.5934, 0.301, 0.688, 0.3291, 0.7031, 0.341, 0.6505, 0.3204, 0.6393, 0.28, 0.7407, 0.3161, 0.7602, 0.3291, 0.7031, 0.301, 0.688, 0.2566, 0.7991, 0.3017, 0.8235, 0.3161, 0.7602, 0.28, 0.7407, 0.2304, 0.8653, 0.2852, 0.8955, 0.3017, 0.8235, 0.2566, 0.7991, 0.1991, 0.9442, 0.2658, 0.9805, 0.2852, 0.8955, 0.2304, 0.8653, 0.3561, 0.5489, 0.3628, 0.5525, 0.3733, 0.5049, 0.3017, 0.8235, 0.3494, 0.8359, 0.3544, 0.7701, 0.3161, 0.7602, 0.2852, 0.8955, 0.3435, 0.9109, 0.3494, 0.8359, 0.3017, 0.8235, 0.2658, 0.9805, 0.3366, 0.9994, 0.3435, 0.9109, 0.2852, 0.8955, 0.3628, 0.5525, 0.37, 0.5543, 0.3733, 0.5049, 0.3522, 0.6007, 0.3666, 0.6043, 0.37, 0.5543, 0.3628, 0.5525, 0.341, 0.6505, 0.3629, 0.656, 0.3666, 0.6043, 0.3522, 0.6007, 0.3291, 0.7031, 0.3589, 0.7108, 0.3629, 0.656, 0.341, 0.6505, 0.3161, 0.7602, 0.3544, 0.7701, 0.3589, 0.7108, 0.3291, 0.7031, 0.3629, 0.656, 0.3852, 0.6558, 0.3812, 0.6041, 0.3666, 0.6043, 0.3589, 0.7108, 0.3892, 0.7106, 0.3852, 0.6558, 0.3629, 0.656, 0.3544, 0.7701, 0.3934, 0.7699, 0.3892, 0.7106, 0.3589, 0.7108, 0.3494, 0.8359, 0.3979, 0.8358, 0.3934, 0.7699, 0.3544, 0.7701, 0.3435, 0.9109, 0.403, 0.9111, 0.3979, 0.8358, 0.3494, 0.8359, 0.3366, 0.9994, 0.409, 0.9999, 0.403, 0.9111, 0.3435, 0.9109, 0.37, 0.5543, 0.3773, 0.5542, 0.3733, 0.5049, 0.3666, 0.6043, 0.3812, 0.6041, 0.3773, 0.5542, 0.37, 0.5543, 0.403, 0.9111, 0.4616, 0.896, 0.4457, 0.8233, 0.3979, 0.8358, 0.409, 0.9999, 0.4804, 0.9818, 0.4616, 0.896, 0.403, 0.9111, 0.3773, 0.5542, 0.3844, 0.5523, 0.3733, 0.5049, 0.3812, 0.6041, 0.3956, 0.6002, 0.3844, 0.5523, 0.3773, 0.5542, 0.3852, 0.6558, 0.407, 0.6499, 0.3956, 0.6002, 0.3812, 0.6041, 0.3892, 0.7106, 0.4189, 0.7025, 0.407, 0.6499, 0.3852, 0.6558, 0.3934, 0.7699, 0.4316, 0.7597, 0.4189, 0.7025, 0.3892, 0.7106, 0.3979, 0.8358, 0.4457, 0.8233, 0.4316, 0.7597, 0.3934, 0.7699, 0.4189, 0.7025, 0.4469, 0.687, 0.4275, 0.6384, 0.407, 0.6499, 0.4316, 0.7597, 0.4677, 0.7398, 0.4469, 0.687, 0.4189, 0.7025, 0.4457, 0.8233, 0.4908, 0.7987, 0.4677, 0.7398, 0.4316, 0.7597, 0.4616, 0.896, 0.517, 0.866, 0.4908, 0.7987, 0.4457, 0.8233, 0.4804, 0.9818, 0.5479, 0.9455, 0.517, 0.866, 0.4616, 0.896, 0.3844, 0.5523, 0.3911, 0.5485, 0.3733, 0.5049, 0.3956, 0.6002, 0.4091, 0.5926, 0.3911, 0.5485, 0.3844, 0.5523, 0.407, 0.6499, 0.4275, 0.6384, 0.4091, 0.5926, 0.3956, 0.6002, 0.5479, 0.9455, 0.609, 0.8924, 0.567, 0.8222, 0.517, 0.866, 0.3911, 0.5485, 0.3972, 0.543, 0.3733, 0.5049, 0.4091, 0.5926, 0.4212, 0.5816, 0.3972, 0.543, 0.3911, 0.5485, 0.4275, 0.6384, 0.446, 0.6218, 0.4212, 0.5816, 0.4091, 0.5926, 0.4469, 0.687, 0.4721, 0.6645, 0.446, 0.6218, 0.4275, 0.6384, 0.4677, 0.7398, 0.5003, 0.7109, 0.4721, 0.6645, 0.4469, 0.687, 0.4908, 0.7987, 0.5315, 0.7628, 0.5003, 0.7109, 0.4677, 0.7398, 0.517, 0.866, 0.567, 0.8222, 0.5315, 0.7628, 0.4908, 0.7987, 0.4721, 0.6645, 0.4936, 0.6358, 0.4617, 0.6007, 0.446, 0.6218, 0.5003, 0.7109, 0.528, 0.6742, 0.4936, 0.6358, 0.4721, 0.6645, 0.5315, 0.7628, 0.5662, 0.717, 0.528, 0.6742, 0.5003, 0.7109, 0.567, 0.8222, 0.6099, 0.7662, 0.5662, 0.717, 0.5315, 0.7628, 0.609, 0.8924, 0.6614, 0.8243, 0.6099, 0.7662, 0.567, 0.8222, 0.3972, 0.543, 0.4023, 0.536, 0.3733, 0.5049, 0.4212, 0.5816, 0.4315, 0.5677, 0.4023, 0.536, 0.3972, 0.543, 0.446, 0.6218, 0.4617, 0.6007, 0.4315, 0.5677, 0.4212, 0.5816, 0.6614, 0.8243, 0.7029, 0.7437, 0.6438, 0.7, 0.6099, 0.7662, 0.4023, 0.536, 0.4063, 0.5279, 0.3733, 0.5049, 0.4315, 0.5677, 0.4396, 0.5513, 0.4063, 0.5279, 0.4023, 0.536, 0.4617, 0.6007, 0.474, 0.5759, 0.4396, 0.5513, 0.4315, 0.5677, 0.4936, 0.6358, 0.5105, 0.6021, 0.474, 0.5759, 0.4617, 0.6007, 0.528, 0.6742, 0.5499, 0.6308, 0.5105, 0.6021, 0.4936, 0.6358, 0.5662, 0.717, 0.5937, 0.663, 0.5499, 0.6308, 0.528, 0.6742, 0.6099, 0.7662, 0.6438, 0.7, 0.5937, 0.663, 0.5662, 0.717, 0.5499, 0.6308, 0.5651, 0.5826, 0.5221, 0.5646, 0.5105, 0.6021, 0.5937, 0.663, 0.6128, 0.6028, 0.5651, 0.5826, 0.5499, 0.6308, 0.6438, 0.7, 0.6674, 0.6261, 0.6128, 0.6028, 0.5937, 0.663, 0.7029, 0.7437, 0.7319, 0.6537, 0.6674, 0.6261, 0.6438, 0.7, 0.4063, 0.5279, 0.409, 0.5189, 0.3733, 0.5049, 0.4396, 0.5513, 0.4451, 0.5332, 0.409, 0.5189, 0.4063, 0.5279, 0.474, 0.5759, 0.4825, 0.5483, 0.4451, 0.5332, 0.4396, 0.5513, 0.5105, 0.6021, 0.5221, 0.5646, 0.4825, 0.5483, 0.474, 0.5759, 0.409, 0.5189, 0.4104, 0.5093, 0.3733, 0.5049, 0.4451, 0.5332, 0.4479, 0.514, 0.4104, 0.5093, 0.409, 0.5189, 0.4825, 0.5483, 0.4868, 0.5191, 0.4479, 0.514, 0.4451, 0.5332, 0.5221, 0.5646, 0.5281, 0.5248, 0.4868, 0.5191, 0.4825, 0.5483, 0.5651, 0.5826, 0.5729, 0.5312, 0.5281, 0.5248, 0.5221, 0.5646, 0.6128, 0.6028, 0.6228, 0.5387, 0.5729, 0.5312, 0.5651, 0.5826, 0.6674, 0.6261, 0.6798, 0.5474, 0.6228, 0.5387, 0.6128, 0.6028, 0.7319, 0.6537, 0.7473, 0.5577, 0.6798, 0.5474, 0.6674, 0.6261, 0.5729, 0.5312, 0.5731, 0.4788, 0.5281, 0.4841, 0.5281, 0.5248, 0.6228, 0.5387, 0.6231, 0.4731, 0.5731, 0.4788, 0.5729, 0.5312, 0.6798, 0.5474, 0.6805, 0.4668, 0.6231, 0.4731, 0.6228, 0.5387, 0.7473, 0.5577, 0.7483, 0.4593, 0.6805, 0.4668, 0.6798, 0.5474, 0.4104, 0.5093, 0.4103, 0.4996, 0.3733, 0.5049, 0.4479, 0.514, 0.4478, 0.4944, 0.4103, 0.4996, 0.4104, 0.5093, 0.4868, 0.5191, 0.4868, 0.4893, 0.4478, 0.4944, 0.4479, 0.514, 0.5281, 0.5248, 0.5281, 0.4841, 0.4868, 0.4893, 0.4868, 0.5191, 0.4478, 0.4944, 0.4449, 0.4752, 0.4088, 0.49, 0.4103, 0.4996, 0.4868, 0.4893, 0.4823, 0.46, 0.4449, 0.4752, 0.4478, 0.4944, 0.5281, 0.4841, 0.5222, 0.4441, 0.4823, 0.46, 0.4868, 0.4893, 0.5731, 0.4788, 0.5655, 0.4272, 0.5222, 0.4441, 0.5281, 0.4841, 0.6231, 0.4731, 0.6139, 0.4085, 0.5655, 0.4272, 0.5731, 0.4788, 0.6805, 0.4668, 0.6694, 0.3874, 0.6139, 0.4085, 0.6231, 0.4731, 0.7483, 0.4593, 0.7349, 0.3624, 0.6694, 0.3874, 0.6805, 0.4668, 0.4103, 0.4996, 0.4088, 0.49, 0.3733, 0.5049, 0.6139, 0.4085, 0.5954, 0.3475, 0.5506, 0.3785, 0.5655, 0.4272, 0.6694, 0.3874, 0.6467, 0.3123, 0.5954, 0.3475, 0.6139, 0.4085, 0.7349, 0.3624, 0.7075, 0.2705, 0.6467, 0.3123, 0.6694, 0.3874, 0.4088, 0.49, 0.406, 0.4811, 0.3733, 0.5049, 0.4449, 0.4752, 0.4392, 0.4571, 0.406, 0.4811, 0.4088, 0.49, 0.4823, 0.46, 0.4737, 0.4324, 0.4392, 0.4571, 0.4449, 0.4752, 0.5222, 0.4441, 0.5105, 0.4065, 0.4737, 0.4324, 0.4823, 0.46, 0.5655, 0.4272, 0.5506, 0.3785, 0.5105, 0.4065, 0.5222, 0.4441, 0.4737, 0.4324, 0.4612, 0.4076, 0.4309, 0.4408, 0.4392, 0.4571, 0.5105, 0.4065, 0.4935, 0.3725, 0.4612, 0.4076, 0.4737, 0.4324, 0.5506, 0.3785, 0.5287, 0.3346, 0.4935, 0.3725, 0.5105, 0.4065, 0.5954, 0.3475, 0.5681, 0.2924, 0.5287, 0.3346, 0.5506, 0.3785, 0.6467, 0.3123, 0.6135, 0.2443, 0.5681, 0.2924, 0.5954, 0.3475, 0.7075, 0.2705, 0.6671, 0.1874, 0.6135, 0.2443, 0.6467, 0.3123, 0.406, 0.4811, 0.4019, 0.473, 0.3733, 0.5049, 0.4392, 0.4571, 0.4309, 0.4408, 0.4019, 0.473, 0.406, 0.4811, 0.6135, 0.2443, 0.5707, 0.1862, 0.5333, 0.2454, 0.5681, 0.2924, 0.6671, 0.1874, 0.6151, 0.1162, 0.5707, 0.1862, 0.6135, 0.2443, 0.4019, 0.473, 0.3966, 0.4662, 0.3733, 0.5049, 0.4309, 0.4408, 0.4204, 0.427, 0.3966, 0.4662, 0.4019, 0.473, 0.4612, 0.4076, 0.4452, 0.3865, 0.4204, 0.427, 0.4309, 0.4408, 0.4935, 0.3725, 0.4718, 0.3437, 0.4452, 0.3865, 0.4612, 0.4076, 0.5287, 0.3346, 0.5008, 0.2972, 0.4718, 0.3437, 0.4935, 0.3725, 0.5681, 0.2924, 0.5333, 0.2454, 0.5008, 0.2972, 0.5287, 0.3346, 0.4452, 0.3865, 0.4265, 0.37, 0.4081, 0.4163, 0.4204, 0.427, 0.4718, 0.3437, 0.4462, 0.321, 0.4265, 0.37, 0.4452, 0.3865, 0.5008, 0.2972, 0.4678, 0.2678, 0.4462, 0.321, 0.4718, 0.3437, 0.5333, 0.2454, 0.4921, 0.2084, 0.4678, 0.2678, 0.5008, 0.2972, 0.5707, 0.1862, 0.5202, 0.1403, 0.4921, 0.2084, 0.5333, 0.2454, 0.6151, 0.1162, 0.5534, 0.05976, 0.5202, 0.1403, 0.5707, 0.1862, 0.3966, 0.4662, 0.3905, 0.4608, 0.3733, 0.5049, 0.4204, 0.427, 0.4081, 0.4163, 0.3905, 0.4608, 0.3966, 0.4662, 0.5202, 0.1403, 0.4636, 0.1086, 0.4462, 0.183, 0.4921, 0.2084, 0.5534, 0.05976, 0.4843, 0.02043, 0.4636, 0.1086, 0.5202, 0.1403, 0.3905, 0.4608, 0.3837, 0.4572, 0.3733, 0.5049, 0.4081, 0.4163, 0.3944, 0.4089, 0.3837, 0.4572, 0.3905, 0.4608, 0.4265, 0.37, 0.4057, 0.3588, 0.3944, 0.4089, 0.4081, 0.4163, 0.4462, 0.321, 0.4178, 0.3055, 0.4057, 0.3588, 0.4265, 0.37, 0.4678, 0.2678, 0.4311, 0.2476, 0.4178, 0.3055, 0.4462, 0.321, 0.4921, 0.2084, 0.4462, 0.183, 0.4311, 0.2476, 0.4678, 0.2678, 0.4178, 0.3055, 0.3877, 0.2978, 0.3836, 0.3531, 0.4057, 0.3588, 0.4311, 0.2476, 0.3922, 0.2375, 0.3877, 0.2978, 0.4178, 0.3055, 0.4462, 0.183, 0.3973, 0.1702, 0.3922, 0.2375, 0.4311, 0.2476, 0.4636, 0.1086, 0.4032, 0.09229, 0.3973, 0.1702, 0.4462, 0.183, 0.4843, 0.02043, 0.4103, 8.649e-05, 0.4032, 0.09229, 0.4636, 0.1086, 0.3837, 0.4572, 0.3765, 0.4554, 0.3733, 0.5049, 0.3944, 0.4089, 0.3799, 0.4052, 0.3765, 0.4554, 0.3837, 0.4572, 0.4057, 0.3588, 0.3836, 0.3531, 0.3799, 0.4052, 0.3944, 0.4089, 0.4103, 8.649e-05, 0.3344, 8.66e-05, 0.3414, 0.09224, 0.4032, 0.09229, 0.3765, 0.4554, 0.3692, 0.4555, 0.3733, 0.5049, 0.3799, 0.4052, 0.3652, 0.4054, 0.3692, 0.4555, 0.3765, 0.4554, 0.3836, 0.3531, 0.3611, 0.3534, 0.3652, 0.4054, 0.3799, 0.4052, 0.3877, 0.2978, 0.357, 0.2981, 0.3611, 0.3534, 0.3836, 0.3531, 0.3922, 0.2375, 0.3525, 0.2379, 0.357, 0.2981, 0.3877, 0.2978, 0.3973, 0.1702, 0.3476, 0.171, 0.3525, 0.2379, 0.3922, 0.2375, 0.4032, 0.09229, 0.3414, 0.09224, 0.3476, 0.171, 0.3973, 0.1702, 0.357, 0.2981, 0.3269, 0.3064, 0.3392, 0.3595, 0.3611, 0.3534, 0.3525, 0.2379, 0.3137, 0.2485, 0.3269, 0.3064, 0.357, 0.2981, 0.3476, 0.171, 0.2989, 0.1839, 0.3137, 0.2485, 0.3525, 0.2379, 0.3414, 0.09224, 0.281, 0.1094, 0.2989, 0.1839, 0.3476, 0.171, 0.3344, 8.66e-05, 0.2601, 0.02111, 0.281, 0.1094, 0.3414, 0.09224, 0.3692, 0.4555, 0.3621, 0.4575, 0.3733, 0.5049, 0.3652, 0.4054, 0.3508, 0.4095, 0.3621, 0.4575, 0.3692, 0.4555, 0.3611, 0.3534, 0.3392, 0.3595, 0.3508, 0.4095, 0.3652, 0.4054, 0.2601, 0.02111, 0.1911, 0.06145, 0.2247, 0.142, 0.281, 0.1094, 0.3621, 0.4575, 0.3553, 0.4614, 0.3733, 0.5049, 0.3508, 0.4095, 0.3372, 0.4172, 0.3553, 0.4614, 0.3621, 0.4575, 0.3392, 0.3595, 0.3185, 0.3713, 0.3372, 0.4172, 0.3508, 0.4095, 0.3269, 0.3064, 0.2987, 0.3224, 0.3185, 0.3713, 0.3392, 0.3595, 0.3137, 0.2485, 0.2772, 0.2692, 0.2987, 0.3224, 0.3269, 0.3064, 0.2989, 0.1839, 0.2532, 0.2097, 0.2772, 0.2692, 0.3137, 0.2485, 0.281, 0.1094, 0.2247, 0.142, 0.2532, 0.2097, 0.2989, 0.1839, 0.2772, 0.2692, 0.2445, 0.299, 0.2734, 0.3455, 0.2987, 0.3224, 0.2532, 0.2097, 0.2123, 0.2471, 0.2445, 0.299, 0.2772, 0.2692, 0.2247, 0.142, 0.1745, 0.1885, 0.2123, 0.2471, 0.2532, 0.2097, 0.1911, 0.06145, 0.1299, 0.1188, 0.1745, 0.1885, 0.2247, 0.142, 0.3553, 0.4614, 0.3493, 0.4669, 0.3733, 0.5049, 0.3372, 0.4172, 0.3251, 0.4283, 0.3493, 0.4669, 0.3553, 0.4614, 0.3185, 0.3713, 0.3, 0.3882, 0.3251, 0.4283, 0.3372, 0.4172, 0.2987, 0.3224, 0.2734, 0.3455, 0.3, 0.3882, 0.3185, 0.3713, 0.3251, 0.4283, 0.3148, 0.4423, 0.3442, 0.4738, 0.3493, 0.4669, 0.3, 0.3882, 0.2844, 0.4095, 0.3148, 0.4423, 0.3251, 0.4283, 0.2734, 0.3455, 0.252, 0.3747, 0.2844, 0.4095, 0.3, 0.3882, 0.2445, 0.299, 0.2169, 0.3367, 0.252, 0.3747, 0.2734, 0.3455, 0.2123, 0.2471, 0.1778, 0.2944, 0.2169, 0.3367, 0.2445, 0.299, 0.1745, 0.1885, 0.1323, 0.247, 0.1778, 0.2944, 0.2123, 0.2471, 0.1299, 0.1188, 0.07871, 0.1907, 0.1323, 0.247, 0.1745, 0.1885, 0.3493, 0.4669, 0.3442, 0.4738, 0.3733, 0.5049, 0.1778, 0.2944, 0.151, 0.3496, 0.1955, 0.3808, 0.2169, 0.3367, 0.1323, 0.247, 0.09971, 0.3151, 0.151, 0.3496, 0.1778, 0.2944, 0.07871, 0.1907, 0.03922, 0.2739, 0.09971, 0.3151, 0.1323, 0.247, 0.3442, 0.4738, 0.3402, 0.482, 0.3733, 0.5049, 0.3148, 0.4423, 0.3068, 0.4588, 0.3402, 0.482, 0.3442, 0.4738, 0.2844, 0.4095, 0.2722, 0.4346, 0.3068, 0.4588, 0.3148, 0.4423, 0.252, 0.3747, 0.2354, 0.4088, 0.2722, 0.4346, 0.2844, 0.4095, 0.2169, 0.3367, 0.1955, 0.3808, 0.2354, 0.4088, 0.252, 0.3747, 0.3068, 0.4588, 0.3014, 0.4769, 0.3375, 0.491, 0.3402, 0.482, 0.2722, 0.4346, 0.2639, 0.4622, 0.3014, 0.4769, 0.3068, 0.4588, 0.2354, 0.4088, 0.2241, 0.4466, 0.2639, 0.4622, 0.2722, 0.4346, 0.1955, 0.3808, 0.1809, 0.4295, 0.2241, 0.4466, 0.2354, 0.4088, 0.151, 0.3496, 0.1329, 0.4105, 0.1809, 0.4295, 0.1955, 0.3808, 0.09971, 0.3151, 0.07776, 0.39, 0.1329, 0.4105, 0.151, 0.3496, 0.03922, 0.2739, 0.01277, 0.3653, 0.07776, 0.39, 0.09971, 0.3151, 0.3402, 0.482, 0.3375, 0.491, 0.3733, 0.5049, 0.1329, 0.4105, 0.1239, 0.4748, 0.1737, 0.481, 0.1809, 0.4295, 0.07776, 0.39, 0.06716, 0.4688, 0.1239, 0.4748, 0.1329, 0.4105, 0.01277, 0.3653, 8.649e-05, 0.4613, 0.06716, 0.4688, 0.07776, 0.39, 0.3375, 0.491, 0.3362, 0.5006, 0.3733, 0.5049, 0.3014, 0.4769, 0.2987, 0.4962, 0.3362, 0.5006, 0.3375, 0.491, 0.2639, 0.4622, 0.2598, 0.4915, 0.2987, 0.4962, 0.3014, 0.4769, 0.2241, 0.4466, 0.2185, 0.4865, 0.2598, 0.4915, 0.2639, 0.4622, 0.1809, 0.4295, 0.1737, 0.481, 0.2185, 0.4865, 0.2241, 0.4466, 0.2598, 0.4915, 0.2601, 0.5213, 0.2989, 0.5157, 0.2987, 0.4962, 0.2185, 0.4865, 0.2189, 0.527, 0.2601, 0.5213, 0.2598, 0.4915, 0.1737, 0.481, 0.1742, 0.5332, 0.2189, 0.527, 0.2185, 0.4865, 0.1239, 0.4748, 0.1242, 0.5402, 0.1742, 0.5332, 0.1737, 0.481, 0.06716, 0.4688, 0.06824, 0.5485, 0.1242, 0.5402, 0.1239, 0.4748, 8.649e-05, 0.4613, 0.001341, 0.5582, 0.06824, 0.5485, 0.06716, 0.4688, 0.3362, 0.5006, 0.3363, 0.5103, 0.3733, 0.5049, 0.2987, 0.4962, 0.2989, 0.5157, 0.3363, 0.5103, 0.3362, 0.5006, 0.06824, 0.5485, 0.08036, 0.6266, 0.1347, 0.604, 0.1242, 0.5402, 0.001341, 0.5582, 0.01616, 0.6532, 0.08036, 0.6266, 0.06824, 0.5485, 0.3363, 0.5103, 0.3378, 0.5198, 0.3733, 0.5049, 0.2989, 0.5157, 0.3019, 0.5349, 0.3378, 0.5198, 0.3363, 0.5103, 0.2601, 0.5213, 0.2647, 0.5503, 0.3019, 0.5349, 0.2989, 0.5157, 0.2189, 0.527, 0.2252, 0.5666, 0.2647, 0.5503, 0.2601, 0.5213, 0.1742, 0.5332, 0.1824, 0.5843, 0.2252, 0.5666, 0.2189, 0.527, 0.1242, 0.5402, 0.1347, 0.604, 0.1824, 0.5843, 0.1742, 0.5332, 0.2647, 0.5503, 0.2735, 0.5776, 0.3077, 0.5528, 0.3019, 0.5349, 0.2252, 0.5666, 0.2372, 0.6038, 0.2735, 0.5776, 0.2647, 0.5503, 0.1824, 0.5843, 0.1978, 0.6322, 0.2372, 0.6038, 0.2252, 0.5666, 0.1347, 0.604, 0.1541, 0.6635, 0.1978, 0.6322, 0.1824, 0.5843, 0.08036, 0.6266, 0.1037, 0.7003, 0.1541, 0.6635, 0.1347, 0.604, 0.01616, 0.6532, 0.04464, 0.7431, 0.1037, 0.7003, 0.08036, 0.6266, 0.3378, 0.5198, 0.3407, 0.5288, 0.3733, 0.5049, 0.3019, 0.5349, 0.3077, 0.5528, 0.3407, 0.5288, 0.3378, 0.5198, 0.1037, 0.7003, 0.1378, 0.766, 0.1811, 0.7177, 0.1541, 0.6635, 0.04464, 0.7431, 0.08607, 0.8236, 0.1378, 0.766, 0.1037, 0.7003, 0.3407, 0.5288, 0.3448, 0.5368, 0.3733, 0.5049, 0.3077, 0.5528, 0.3159, 0.5689, 0.3448, 0.5368, 0.3407, 0.5288, 0.2735, 0.5776, 0.286, 0.6021, 0.3159, 0.5689, 0.3077, 0.5528, 0.2372, 0.6038, 0.2543, 0.6372, 0.286, 0.6021, 0.2735, 0.5776, 0.1978, 0.6322, 0.2198, 0.6752, 0.2543, 0.6372, 0.2372, 0.6038, 0.1541, 0.6635, 0.1811, 0.7177, 0.2198, 0.6752, 0.1978, 0.6322, 0.2543, 0.6372, 0.2759, 0.6654, 0.3019, 0.6228, 0.286, 0.6021, 0.2198, 0.6752, 0.2477, 0.7115, 0.2759, 0.6654, 0.2543, 0.6372, 0.1811, 0.7177, 0.2162, 0.763, 0.2477, 0.7115, 0.2198, 0.6752, 0.1378, 0.766, 0.1803, 0.8222, 0.2162, 0.763, 0.1811, 0.7177, 0.08607, 0.8236, 0.1382, 0.8915, 0.1803, 0.8222, 0.1378, 0.766, 0.3448, 0.5368, 0.35, 0.5436, 0.3733, 0.5049, 0.3159, 0.5689, 0.3264, 0.5826, 0.35, 0.5436, 0.3448, 0.5368, 0.286, 0.6021, 0.3019, 0.6228, 0.3264, 0.5826, 0.3159, 0.5689])
me_sphere.materials.append(mat_shieldmaterial)
me_sphere.use_remesh_preserve_volume = False
me_sphere.use_remesh_preserve_attributes = False
me_sphere.use_mirror_vertex_groups = False
me_sphere.update()
me_plane_003 = bpy.data.meshes.new('Plane.003')
me_plane_003.from_pydata([(0.0125, 0.05, -0.0125), (-0.0125, 0.05, -0.0125), (0.0125, 0.05, 0.0125), (-0.0125, 0.05, 0.0125), (0.0175, 0.05, -0.0125), (0.0175, 0.05, 0.0125), (0.0125, 0.05, -0.0175), (-0.0125, 0.05, -0.0175), (0.0125, 0.05, 0.0175), (-0.0125, 0.05, 0.0175), (-0.0175, 0.05, -0.0125), (-0.0175, 0.05, 0.0125), (0.0125, -6.557e-09, -0.175), (-0.0125, -8.742e-09, -0.175), (0.0125, 8.742e-09, 0.175), (-0.0125, 6.557e-09, 0.175), (0.175, 1.475e-08, -0.0125), (0.175, 1.585e-08, 0.0125), (-0.175, -1.585e-08, -0.0125), (-0.175, -1.475e-08, 0.0125), (0.2, 1.694e-08, -0.0125), (0.2, 1.803e-08, 0.0125), (-0.2, -1.803e-08, -0.0125), (-0.2, -1.694e-08, 0.0125), (0.0125, 9.835e-09, 0.2), (-0.0125, 7.649e-09, 0.2), (0.0125, -7.649e-09, -0.2), (-0.0125, -9.835e-09, -0.2), (0.0125, 0.05, -0.0125), (-0.0125, 0.05, -0.0125), (0.0125, 0.05, 0.0125), (-0.0125, 0.05, 0.0125), (0.0175, 0.05, -0.0125), (0.0175, 0.05, 0.0125), (0.0125, 0.05, -0.0175), (-0.0125, 0.05, -0.0175), (0.0125, 0.05, 0.0175), (-0.0125, 0.05, 0.0175), (-0.0175, 0.05, -0.0125), (-0.0175, 0.05, 0.0125), (0.0125, -6.557e-09, -0.175), (-0.0125, -8.742e-09, -0.175), (0.0125, 8.742e-09, 0.175), (-0.0125, 6.557e-09, 0.175), (0.175, 1.475e-08, -0.0125), (0.175, 1.585e-08, 0.0125), (-0.175, -1.585e-08, -0.0125), (-0.175, -1.475e-08, 0.0125), (0.2, 1.694e-08, -0.0125), (0.2, 1.803e-08, 0.0125), (-0.2, -1.803e-08, -0.0125), (-0.2, -1.694e-08, 0.0125), (0.0125, 9.835e-09, 0.2), (-0.0125, 7.649e-09, 0.2), (0.0125, -7.649e-09, -0.2), (-0.0125, -9.835e-09, -0.2)], [], [(0, 1, 3, 2), (0, 2, 5, 4), (1, 0, 6, 7), (2, 3, 9, 8), (3, 1, 10, 11), (7, 6, 12, 13), (8, 9, 15, 14), (4, 5, 17, 16), (11, 10, 18, 19), (16, 17, 21, 20), (19, 18, 22, 23), (14, 15, 25, 24), (13, 12, 26, 27), (20, 26, 12, 16), (17, 14, 24, 21), (23, 25, 15, 19), (18, 13, 27, 22), (28, 30, 31, 29), (28, 32, 33, 30), (29, 35, 34, 28), (30, 36, 37, 31), (31, 39, 38, 29), (35, 41, 40, 34), (36, 42, 43, 37), (32, 44, 45, 33), (39, 47, 46, 38), (44, 48, 49, 45), (47, 51, 50, 46), (42, 52, 53, 43), (41, 55, 54, 40), (48, 44, 40, 54), (45, 49, 52, 42), (51, 47, 43, 53), (46, 50, 55, 41)])
_uv = me_plane_003.uv_layers.new(name='UVMap')
_uv.uv.foreach_set('vector', [0.125, 0.0, 0.875, 0.0, 0.875, 1.0, 0.125, 1.0, 0.125, 0.0, 0.125, 1.0, -0.025, 1.0, -0.025, 0.0, 0.125, 0.0, -0.625, 0.0, -0.625, -0.2, 0.125, -0.2, 0.125, 0.0, 0.875, 0.0, 0.875, 0.2, 0.125, 0.2, 0.125, 0.0, 0.125, -1.0, 0.275, -1.0, 0.275, 0.0, 0.125, 0.8, -0.625, 0.8, -0.625, -5.5, 0.125, -5.5, 0.125, 0.2, 0.875, 0.2, 0.875, 6.5, 0.125, 6.5, 0.725, 0.0, 0.725, 1.0, -4.0, 1.0, -4.0, 0.0, 0.275, 0.0, 0.275, -1.0, 5.0, -1.0, 5.0, 0.0, 0.5, 0.0, 0.5, 1.0, -0.25, 1.0, -0.25, 0.0, 0.5, 0.0, 0.5, -1.0, 1.25, -1.0, 1.25, 0.0, 0.125, 0.5, 0.875, 0.5, 0.875, 1.5, 0.125, 1.5, 0.125, 0.5, -0.625, 0.5, -0.625, -0.5, 0.125, -0.5, 0.5, 0.0, 6.125, -7.5, 6.125, -6.5, 1.25, 0.0, 0.5, 0.0, 5.375, 6.5, 5.375, 7.5, -0.25, 0.0, 0.5, 0.0, -5.125, 7.5, -5.125, 6.5, -0.25, 0.0, 0.5, 0.0, -4.375, -6.5, -4.375, -7.5, 1.25, 0.0, 0.125, 0.0, 0.125, 1.0, 0.875, 1.0, 0.875, 0.0, 0.125, 0.0, -0.025, 0.0, -0.025, 1.0, 0.125, 1.0, 0.125, 0.0, 0.125, -0.2, -0.625, -0.2, -0.625, 0.0, 0.125, 0.0, 0.125, 0.2, 0.875, 0.2, 0.875, 0.0, 0.125, 0.0, 0.275, 0.0, 0.275, -1.0, 0.125, -1.0, 0.125, 0.8, 0.125, -5.5, -0.625, -5.5, -0.625, 0.8, 0.125, 0.2, 0.125, 6.5, 0.875, 6.5, 0.875, 0.2, 0.725, 0.0, -4.0, 0.0, -4.0, 1.0, 0.725, 1.0, 0.275, 0.0, 5.0, 0.0, 5.0, -1.0, 0.275, -1.0, 0.5, 0.0, -0.25, 0.0, -0.25, 1.0, 0.5, 1.0, 0.5, 0.0, 1.25, 0.0, 1.25, -1.0, 0.5, -1.0, 0.125, 0.5, 0.125, 1.5, 0.875, 1.5, 0.875, 0.5, 0.125, 0.5, 0.125, -0.5, -0.625, -0.5, -0.625, 0.5, 0.5, 0.0, 1.25, 0.0, 6.125, -6.5, 6.125, -7.5, 0.5, 0.0, -0.25, 0.0, 5.375, 7.5, 5.375, 6.5, 0.5, 0.0, -0.25, 0.0, -5.125, 6.5, -5.125, 7.5, 0.5, 0.0, 1.25, 0.0, -4.375, -7.5, -4.375, -6.5])
me_plane_003.materials.append(mat_shieldhandlematerial)
me_plane_003.use_remesh_preserve_volume = False
me_plane_003.use_remesh_preserve_attributes = False
me_plane_003.use_mirror_vertex_groups = False
me_plane_003.update()

# ---- objects
ob_shieldcollider = bpy.data.objects.new('ShieldCollider', me_plane)
ob_shield = bpy.data.objects.new('Shield', me_sphere)
ob_handle = bpy.data.objects.new('Handle', me_plane_003)

# ---- transforms, parenting, visibility, modifiers, constraints
ob_shieldcollider.location = (0.0, 0.0, 0.0)
ob_shieldcollider.hide_viewport = True
ob_shieldcollider.lineart.crease_threshold = 0.0
ob_shield.location = (0.0, 0.0, 0.0)
ob_shield.lineart.crease_threshold = 0.0
_vg = ob_shield.vertex_groups.new(name='Backfacing')
ob_handle.location = (0.0, 0.0, 0.0)
ob_handle.lineart.crease_threshold = 0.0
_vg = ob_handle.vertex_groups.new(name='Frontfacing')
_vg = ob_handle.vertex_groups.new(name='Backfacing')

# ---- collection membership
col_collection_1.objects.link(ob_shieldcollider)
col_collection_1.objects.link(ob_shield)
col_collection_1.objects.link(ob_handle)

# ---- scene / render settings (as saved in the file)
scene.frame_start = 1; scene.frame_end = 250; scene.frame_set(1)
scene.render.engine = 'BLENDER_EEVEE_NEXT'
scene.render.resolution_percentage = 50
scene.render.dither_intensity = 0.0
scene.cycles.use_denoising = False
scene.cycles.samples = 128
scene.cycles.sampling_pattern = 'TABULATED_SOBOL'
scene.cycles.light_sampling_threshold = 0.0
scene.cycles.use_adaptive_sampling = False
scene.cycles.use_light_tree = False
scene.cycles.blur_glossy = 0.0
scene.cycles.sample_clamp_indirect = 0.0
scene.view_settings.view_transform = 'Standard'
bpy.context.view_layer.update()

# ---- added for rendering (the .blend has no active camera and no usable light): camera, sun
cam_auto = bpy.data.cameras.new('AutoCamera')
cam_auto.lens = 50.0
cam_auto.sensor_width = 36.0
cam_auto.clip_end = 1000.0
ob_auto_camera = bpy.data.objects.new('AutoCamera', cam_auto)
scene.collection.objects.link(ob_auto_camera)
ob_auto_camera.location = (2.37529, -2.80285, 1.90023)
ob_auto_camera.rotation_euler = (1.09748, -7.21219e-08, 0.694738)
scene.camera = ob_auto_camera
light_auto_sun = bpy.data.lights.new('AutoSun', 'SUN')
light_auto_sun.energy = 3.0
light_auto_sun.angle = 0.0523599
ob_auto_sun = bpy.data.objects.new('AutoSun', light_auto_sun)
scene.collection.objects.link(ob_auto_sun)
ob_auto_sun.rotation_euler = (0.872665, 0.174533, 0.523599)
bpy.context.view_layer.update()
